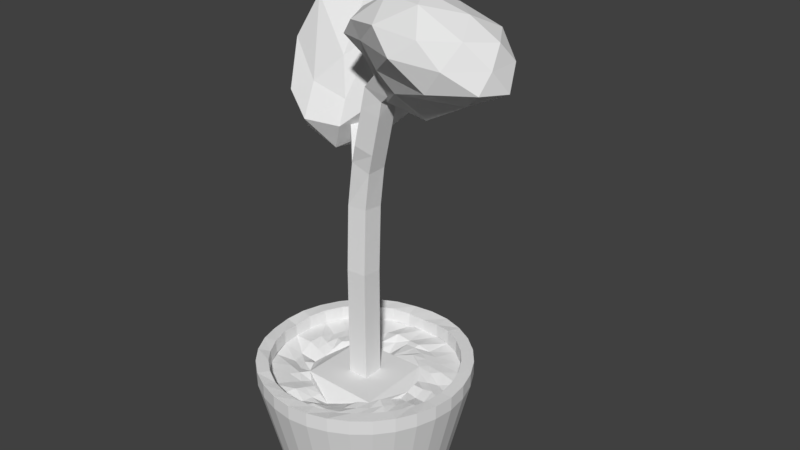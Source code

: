 # Source: kektree.blend  (saved by Blender 2.79.0; exported with 4.5.12 LTS)
import bpy
from mathutils import Matrix  # noqa: F401  (used for matrix-valued properties, if any)

bpy.ops.wm.read_factory_settings(use_empty=True)
scene = bpy.context.scene
scene.name = 'Scene'

# ---- collections
col_collection_1 = bpy.data.collections.new('Collection 1'); scene.collection.children.link(col_collection_1)

# ---- world
world_world = bpy.data.worlds.new('World'); scene.world = world_world
world_world.color = (0.05088, 0.05088, 0.05088)
world_world.use_sun_shadow = False
world_world.sun_shadow_jitter_overblur = 0.0
world_world.cycles.sampling_method = 'MANUAL'

# ---- meshes
me_cylinder = bpy.data.meshes.new('Cylinder')
me_cylinder.from_pydata([(3.09e-08, 0.5572, -1.146), (5.814e-09, 0.8573, -0.9209), (0.1087, 0.5465, -1.146), (0.1673, 0.8409, -0.9209), (0.2132, 0.5148, -1.146), (0.3281, 0.7921, -0.9209), (0.3096, 0.4633, -1.146), (0.4763, 0.7128, -0.9209), (0.394, 0.394, -1.146), (0.6062, 0.6062, -0.9209), (0.4633, 0.3096, -1.146), (0.7128, 0.4763, -0.9209), (0.5148, 0.2132, -1.146), (0.7921, 0.3281, -0.9209), (0.5465, 0.1087, -1.146), (0.8409, 0.1673, -0.9209), (0.5572, 1.73e-07, -1.146), (0.8573, 1.097e-07, -0.9209), (0.5465, -0.1087, -1.146), (0.8409, -0.1673, -0.9209), (0.5148, -0.2132, -1.146), (0.7921, -0.3281, -0.9209), (0.4633, -0.3096, -1.146), (0.7128, -0.4763, -0.9209), (0.394, -0.394, -1.146), (0.6062, -0.6062, -0.9209), (0.3096, -0.4633, -1.146), (0.4763, -0.7128, -0.9209), (0.2132, -0.5148, -1.146), (0.3281, -0.7921, -0.9209), (0.1087, -0.5465, -1.146), (0.1673, -0.8409, -0.9209), (-1.507e-07, -0.5572, -1.146), (-2.735e-07, -0.8573, -0.9209), (-0.1087, -0.5465, -1.146), (-0.1673, -0.8409, -0.9209), (-0.2132, -0.5148, -1.146), (-0.3281, -0.7921, -0.9209), (-0.3096, -0.4633, -1.146), (-0.4763, -0.7128, -0.9209), (-0.394, -0.394, -1.146), (-0.6062, -0.6062, -0.9209), (-0.4633, -0.3096, -1.146), (-0.7128, -0.4763, -0.9209), (-0.5148, -0.2132, -1.146), (-0.7921, -0.3281, -0.9209), (-0.5465, -0.1087, -1.146), (-0.8409, -0.1673, -0.9209), (-0.5572, 6.69e-07, -1.146), (-0.8573, 8.728e-07, -0.9209), (-0.5465, 0.1087, -1.146), (-0.8409, 0.1673, -0.9209), (-0.5148, 0.2132, -1.146), (-0.7921, 0.3281, -0.9209), (-0.4633, 0.3096, -1.146), (-0.7128, 0.4763, -0.9209), (-0.394, 0.394, -1.146), (-0.6062, 0.6062, -0.9209), (-0.3096, 0.4633, -1.146), (-0.4763, 0.7128, -0.9209), (-0.2132, 0.5148, -1.146), (-0.3281, 0.7921, -0.9209), (-0.1087, 0.5465, -1.146), (-0.1673, 0.8409, -0.9209), (0.1749, 0.8792, -0.8989), (1.257e-08, 0.8964, -0.8989), (0.3431, 0.8282, -0.8989), (0.498, 0.7454, -0.8989), (0.6339, 0.6339, -0.8989), (0.7454, 0.498, -0.8989), (0.8282, 0.3431, -0.8989), (0.8792, 0.1749, -0.8989), (0.8964, 9.613e-08, -0.8989), (0.8792, -0.1749, -0.8989), (0.8282, -0.3431, -0.8989), (0.7454, -0.498, -0.8989), (0.6339, -0.6339, -0.8989), (0.498, -0.7454, -0.8989), (0.3431, -0.8282, -0.8989), (0.1749, -0.8792, -0.8989), (-2.795e-07, -0.8964, -0.8989), (-0.1749, -0.8792, -0.8989), (-0.3431, -0.8282, -0.8989), (-0.498, -0.7454, -0.8989), (-0.6339, -0.6339, -0.8989), (-0.7454, -0.498, -0.8989), (-0.8282, -0.3431, -0.8989), (-0.8792, -0.1749, -0.8989), (-0.8964, 8.941e-07, -0.8989), (-0.8792, 0.1749, -0.8989), (-0.8282, 0.3431, -0.8989), (-0.7454, 0.498, -0.8989), (-0.6339, 0.6339, -0.8989), (-0.498, 0.7454, -0.8989), (-0.3431, 0.8282, -0.8989), (-0.1749, 0.8792, -0.8989), (0.2149, 1.07, -0.05674), (-5.059e-08, 1.087, -0.05915), (0.4214, 1.017, -0.05662), (0.6118, 0.9157, -0.05662), (0.7787, 0.7787, -0.05662), (0.9157, 0.6118, -0.05662), (1.017, 0.4214, -0.05674), (1.08, 0.2149, -0.05944), (1.101, 5.218e-08, -0.06385), (1.08, -0.2149, -0.05862), (1.017, -0.4214, -0.05671), (0.9157, -0.6118, -0.05662), (0.7787, -0.7787, -0.05662), (0.6118, -0.9157, -0.05662), (0.4214, -1.017, -0.05668), (0.2149, -1.08, -0.06134), (-4.094e-07, -1.101, -0.06551), (-0.2149, -1.08, -0.05693), (-0.4214, -1.017, -0.05667), (-0.6118, -0.9157, -0.05662), (-0.7787, -0.7787, -0.05662), (-0.9157, -0.6118, -0.05675), (-1.017, -0.4214, -0.06351), (-1.08, -0.2149, -0.06215), (-1.101, 1.032e-06, -0.06614), (-1.08, 0.2149, -0.05668), (-1.017, 0.4214, -0.05662), (-0.9157, 0.6118, -0.05662), (-0.7787, 0.7787, -0.05662), (-0.6118, 0.9157, -0.05671), (-0.4214, 1.017, -0.06054), (-0.2148, 1.072, -0.06349), (0.2149, 1.079, 0.09535), (-5.085e-08, 1.094, 0.09457), (0.4214, 1.017, 0.09535), (0.6118, 0.9157, 0.09535), (0.7787, 0.7787, 0.09535), (0.9157, 0.6118, 0.09535), (1.017, 0.4214, 0.09535), (1.08, 0.2149, 0.09002), (1.101, 5.218e-08, 0.0825), (1.08, -0.2149, 0.08763), (1.017, -0.4214, 0.09535), (0.9157, -0.6118, 0.09535), (0.7787, -0.7787, 0.09535), (0.6118, -0.9157, 0.09535), (0.4214, -1.017, 0.09535), (0.2149, -1.08, 0.09436), (-4.097e-07, -1.101, 0.08395), (-0.2149, -1.08, 0.09055), (-0.4214, -1.017, 0.09535), (-0.6118, -0.9157, 0.09535), (-0.7787, -0.7787, 0.09535), (-0.9157, -0.6118, 0.09535), (-1.017, -0.4214, 0.09374), (-1.08, -0.2149, 0.08365), (-1.101, 1.032e-06, 0.08856), (-1.08, 0.2149, 0.09535), (-1.017, 0.4214, 0.09535), (-0.9157, 0.6118, 0.09535), (-0.7787, 0.7787, 0.09535), (-0.6118, 0.9157, 0.09535), (-0.4214, 1.017, 0.09224), (-0.2148, 1.076, 0.08677), (0.19, 0.9396, 0.07682), (-3.83e-08, 0.9417, 0.06158), (0.3727, 0.8963, 0.09531), (0.5411, 0.8098, 0.09535), (0.6887, 0.6887, 0.09535), (0.8098, 0.5411, 0.09482), (0.8998, 0.3727, 0.09288), (0.9552, 0.19, 0.08647), (0.9739, 7.846e-08, 0.08168), (0.9552, -0.19, 0.08338), (0.8998, -0.3727, 0.08149), (0.8098, -0.5411, 0.0945), (0.6887, -0.6887, 0.09535), (0.5411, -0.8098, 0.09429), (0.3727, -0.8998, 0.07666), (0.19, -0.9552, 0.08968), (-3.557e-07, -0.9739, 0.08768), (-0.19, -0.9552, 0.08366), (-0.3727, -0.8998, 0.07911), (-0.5411, -0.8098, 0.0952), (-0.6887, -0.6887, 0.09459), (-0.8098, -0.5411, 0.07624), (-0.8998, -0.3727, 0.08181), (-0.9552, -0.19, 0.08514), (-0.9739, 9.454e-07, 0.06014), (-0.9552, 0.19, 0.08585), (-0.8998, 0.3727, 0.09504), (-0.8098, 0.5411, 0.09535), (-0.6887, 0.6887, 0.09499), (-0.5411, 0.8098, 0.07622), (-0.3727, 0.8932, 0.08029), (-0.19, 0.9437, 0.06266), (0.19, 0.9413, -0.06707), (-3.854e-08, 0.9566, -0.09357), (0.3727, 0.8846, -0.05858), (0.5411, 0.8082, -0.05631), (0.6887, 0.6887, -0.05631), (0.8098, 0.5411, -0.06177), (0.8998, 0.3727, -0.07161), (0.9552, 0.19, -0.06783), (0.9739, 7.846e-08, -0.07228), (0.9552, -0.19, -0.06124), (0.8998, -0.3727, -0.07159), (0.8098, -0.5411, -0.05985), (0.6887, -0.6887, -0.05631), (0.5411, -0.8098, -0.06067), (0.3727, -0.8998, -0.08096), (0.19, -0.9552, -0.07094), (-3.559e-07, -0.9739, -0.07425), (-0.19, -0.9552, -0.05748), (-0.3727, -0.8998, -0.08192), (-0.5411, -0.8098, -0.05892), (-0.6887, -0.6887, -0.06047), (-0.8098, -0.5411, -0.07837), (-0.8998, -0.3727, -0.08156), (-0.9552, -0.19, -0.06266), (-0.9739, 9.454e-07, -0.05648), (-0.9552, 0.19, -0.07225), (-0.8998, 0.3727, -0.06122), (-0.8098, 0.5411, -0.05631), (-0.6887, 0.6887, -0.05929), (-0.5411, 0.8085, -0.05756), (-0.3727, 0.8826, -0.07324), (-0.19, 0.9307, -0.06577), (0.19, 0.954, -0.06877), (-3.854e-08, 0.941, -0.08075), (0.3727, 0.8883, -0.05925), (0.5411, 0.8066, -0.05631), (0.6887, 0.6887, -0.05631), (0.8098, 0.5411, -0.05906), (0.8998, 0.3727, -0.07183), (0.9552, 0.19, -0.08656), (0.9739, 7.846e-08, -0.09595), (0.9552, -0.19, -0.09123), (0.8998, -0.3727, -0.07021), (0.8098, -0.5411, -0.0615), (0.6887, -0.6887, -0.05631), (0.5411, -0.8098, -0.0604), (0.3727, -0.8998, -0.07247), (0.19, -0.9552, -0.07501), (-3.559e-07, -0.9739, -0.1026), (-0.19, -0.9552, -0.08108), (-0.3727, -0.8998, -0.07438), (-0.5411, -0.8098, -0.06105), (-0.6887, -0.6887, -0.0578), (-0.8098, -0.5411, -0.07197), (-0.8998, -0.3727, -0.06437), (-0.9552, -0.19, -0.06629), (-0.9739, 9.454e-07, -0.07016), (-0.9552, 0.19, -0.08202), (-0.8998, 0.3727, -0.05664), (-0.8098, 0.5411, -0.05631), (-0.6887, 0.6887, -0.05739), (-0.5411, 0.8075, -0.07252), (-0.3727, 0.8954, -0.07828), (-0.19, 0.937, -0.06444), (0.19, 0.9467, -0.0783), (-3.854e-08, 0.9647, -0.07661), (0.3727, 0.8917, -0.05686), (0.5411, 0.8083, -0.05631), (0.6887, 0.6887, -0.05631), (0.8098, 0.5411, -0.05937), (0.8998, 0.3727, -0.06677), (0.9552, 0.19, -0.09746), (0.9739, 7.846e-08, -0.07053), (0.9552, -0.19, -0.0682), (0.8998, -0.3727, -0.06748), (0.8098, -0.5411, -0.06175), (0.6887, -0.6887, -0.05631), (0.5411, -0.8098, -0.06156), (0.3727, -0.8998, -0.07724), (0.19, -0.9552, -0.05968), (-3.559e-07, -0.9739, -0.08268), (-0.19, -0.9552, -0.09738), (-0.3727, -0.8998, -0.08264), (-0.5411, -0.8098, -0.0612), (-0.6887, -0.6887, -0.06048), (-0.8098, -0.5411, -0.06463), (-0.8998, -0.3727, -0.08628), (-0.9552, -0.19, -0.07178), (-0.9739, 9.454e-07, -0.06895), (-0.9552, 0.19, -0.06721), (-0.8998, 0.3727, -0.05896), (-0.8098, 0.5411, -0.05631), (-0.6887, 0.6887, -0.0578), (-0.5411, 0.8078, -0.08009), (-0.3727, 0.883, -0.06675), (-0.19, 0.9379, -0.0919), (0.1097, 0.5121, -0.1107), (1.366e-09, 0.4312, -0.1308), (0.2152, 0.4956, -0.06111), (0.3124, 0.4596, -0.06854), (0.3976, 0.3821, -0.07029), (0.4662, 0.3122, -0.08782), (0.5166, 0.2152, -0.1075), (0.5514, 0.1097, -0.07831), (0.5541, 1.697e-07, -0.1043), (0.5492, -0.1097, -0.1261), (0.5181, -0.2152, -0.08787), (0.4664, -0.3124, -0.05666), (0.3976, -0.3976, -0.08304), (0.3124, -0.4676, -0.07313), (0.2152, -0.5195, -0.1281), (0.1097, -0.5515, -0.1438), (-1.819e-07, -0.5623, -0.1953), (-0.1097, -0.5515, -0.1246), (-0.2152, -0.5195, -0.09569), (-0.3124, -0.4676, -0.1052), (-0.3976, -0.3976, -0.06407), (-0.4676, -0.3124, -0.1423), (-0.5195, -0.2152, -0.1071), (-0.5515, -0.1097, -0.1953), (-0.5623, 6.702e-07, -0.1579), (-0.5515, 0.1097, -0.1234), (-0.5195, 0.2152, -0.06533), (-0.4676, 0.3027, -0.07831), (-0.3976, 0.3678, -0.07721), (-0.3124, 0.455, -0.0873), (-0.2152, 0.4483, -0.1618), (-0.1097, 0.4804, -0.1953), (-0.6387, 0.4268, -0.07307), (-0.5432, 0.534, -0.09045), (0.294, -0.7097, -0.06178), (0.1499, -0.7534, -0.07056), (0.1499, 0.6764, -0.05706), (0.294, 0.6758, -0.08433), (-0.4268, 0.6036, -0.1008), (-2.689e-07, -0.7681, -0.06735), (0.4268, 0.624, -0.06836), (-0.294, 0.6832, -0.09777), (-0.1499, -0.7534, -0.1197), (0.5432, 0.5404, -0.0627), (-0.1499, 0.7006, -0.05964), (-0.294, -0.7097, -0.05893), (0.6387, 0.4268, -0.05788), (-1.859e-08, 0.7084, -0.0864), (-0.4268, -0.6387, -0.08009), (0.7089, 0.294, -0.1147), (-0.5432, -0.5432, -0.08012), (0.751, 0.1499, -0.09248), (-0.6387, -0.4268, -0.08154), (0.7653, 1.241e-07, -0.128), (-0.7097, -0.294, -0.1306), (0.7529, -0.1499, -0.07663), (-0.7534, -0.1499, -0.1297), (0.7085, -0.294, -0.07904), (-0.7681, 8.078e-07, -0.06373), (0.6387, -0.4268, -0.07667), (-0.7534, 0.1499, -0.06112), (0.5432, -0.5432, -0.06521), (-0.7097, 0.294, -0.09375), (0.4268, -0.6387, -0.07321), (-0.5531, 0.3653, -0.07569), (0.2546, -0.6146, -0.09493), (0.1298, 0.638, -0.08387), (-0.4704, 0.4632, -0.08383), (0.1298, -0.6525, -0.1072), (0.2546, 0.5878, -0.07272), (-0.3696, 0.523, -0.09408), (-2.254e-07, -0.6652, -0.1313), (0.3696, 0.5315, -0.06845), (-0.2546, 0.5415, -0.1298), (-0.1298, -0.6525, -0.1222), (0.4704, 0.4515, -0.0665), (-0.1298, 0.6364, -0.1275), (-0.2546, -0.6146, -0.07731), (0.553, 0.3652, -0.07667), (-8.61e-09, 0.6621, -0.1086), (-0.3696, -0.5531, -0.09264), (0.6118, 0.2546, -0.1077), (-0.4704, -0.4704, -0.0721), (0.6481, 0.1298, -0.09993), (-0.5531, -0.3696, -0.1119), (0.6599, 1.469e-07, -0.1275), (-0.6146, -0.2546, -0.1189), (0.6502, -0.1298, -0.1018), (-0.6525, -0.1298, -0.1625), (0.6134, -0.2546, -0.09562), (-0.6652, 7.39e-07, -0.1108), (0.5526, -0.3696, -0.06368), (-0.6525, 0.1298, -0.09228), (0.4704, -0.4704, -0.07412), (-0.6146, 0.2546, -0.07954), (0.3696, -0.5531, -0.07317), (0.1067, -0.1079, -0.3346), (-0.1118, -0.1079, -0.3346), (-0.1118, 0.1106, -0.3346), (0.1067, 0.1106, -0.3346), (0.1065, -0.1076, 1.098), (-0.1118, -0.1078, 1.09), (-0.1116, 0.1102, 1.077), (0.1068, 0.1105, 1.084), (0.2537, 0.2185, 2.902), (0.2419, 0.002528, 2.87), (0.051, -0.002361, 2.977), (0.06283, 0.2136, 3.008), (1.034, -0.09992, 3.626), (1.002, -0.3084, 3.569), (0.8499, -0.3275, 3.724), (0.8818, -0.1189, 3.781), (-0.988, 0.8878, 2.987), (-0.8326, 1.041, 2.987), (-0.7247, 0.9322, 3.142), (-0.8801, 0.7787, 3.142), (0.1067, -0.1079, -0.1315), (-0.1118, -0.1079, -0.1315), (-0.1118, 0.1106, -0.1315), (0.1067, 0.1106, -0.1315), (0.1067, -0.1079, 0.07161), (-0.1118, -0.1079, 0.07161), (-0.1118, 0.1106, 0.07161), (0.1067, 0.1106, 0.07161), (0.1067, -0.1079, 0.2747), (-0.1118, -0.1079, 0.2747), (-0.1118, 0.1106, 0.2747), (0.1067, 0.1106, 0.2747), (0.1067, -0.1079, 0.4778), (-0.1118, -0.1079, 0.4778), (-0.1118, 0.1106, 0.4778), (0.1067, 0.1106, 0.4778), (0.1067, -0.1079, 0.6809), (-0.1118, -0.1079, 0.6809), (-0.1118, 0.1106, 0.6809), (0.1067, 0.1106, 0.6809), (0.1067, -0.1079, 0.884), (-0.1118, -0.1079, 0.884), (-0.1118, 0.1106, 0.884), (0.1067, 0.1106, 0.884), (0.09068, -0.07995, 1.324), (-0.1273, -0.08089, 1.309), (-0.1263, 0.136, 1.282), (0.09162, 0.1369, 1.297), (0.07538, -0.05327, 1.54), (-0.1426, -0.05421, 1.525), (-0.1416, 0.1626, 1.498), (0.07632, 0.1636, 1.514), (0.06008, -0.02659, 1.756), (-0.1579, -0.02753, 1.741), (-0.1569, 0.1893, 1.714), (0.06102, 0.1903, 1.73), (0.08621, 0.2173, 2.126), (0.08621, -0.001197, 2.126), (-0.1569, 0.03786, 2.17), (-0.07919, 0.2239, 2.17), (0.1294, 0.2173, 2.323), (0.1294, -0.001197, 2.323), (-0.08401, -0.001197, 2.37), (-0.08401, 0.2173, 2.37), (0.1726, 0.2173, 2.521), (0.1726, -0.001197, 2.521), (-0.0408, -0.001197, 2.567), (-0.0408, 0.2173, 2.567), (0.2158, 0.2173, 2.718), (0.2158, -0.001197, 2.718), (0.002414, -0.001197, 2.765), (0.002414, 0.2173, 2.765), (0.3762, 0.1682, 3.013), (0.3443, -0.04033, 2.956), (0.1918, -0.05935, 3.111), (0.2237, 0.1492, 3.168), (0.5078, 0.1146, 3.135), (0.4759, -0.09395, 3.078), (0.3234, -0.113, 3.234), (0.3553, 0.09555, 3.291), (0.6394, 0.06095, 3.258), (0.6075, -0.1476, 3.201), (0.455, -0.1666, 3.356), (0.4869, 0.04193, 3.413), (0.7711, 0.007326, 3.381), (0.7392, -0.2012, 3.324), (0.5867, -0.2202, 3.479), (0.6186, -0.0117, 3.536), (0.9027, -0.0463, 3.503), (0.8708, -0.2548, 3.446), (0.7183, -0.2738, 3.602), (0.7502, -0.06532, 3.659), (-0.2944, 0.1861, 2.013), (-0.139, 0.3397, 2.013), (-0.3935, 0.2863, 2.152), (-0.2381, 0.4399, 2.152), (-0.1302, 0.3307, 2.308), (-0.2856, 0.1772, 2.308), (-0.4926, 0.3866, 2.291), (-0.3372, 0.5402, 2.291), (-0.2293, 0.431, 2.447), (-0.3847, 0.2774, 2.447), (-0.5917, 0.4868, 2.43), (-0.4363, 0.6404, 2.43), (-0.3284, 0.5312, 2.586), (-0.4838, 0.3777, 2.586), (-0.6907, 0.5871, 2.569), (-0.5353, 0.7407, 2.569), (-0.4275, 0.6315, 2.725), (-0.5829, 0.4779, 2.725), (-0.7898, 0.6873, 2.709), (-0.6344, 0.8409, 2.709), (-0.5265, 0.7317, 2.864), (-0.6819, 0.5782, 2.864), (-0.8889, 0.7876, 2.848), (-0.7335, 0.9412, 2.848), (-0.6256, 0.832, 3.003), (-0.781, 0.6784, 3.003), (0.08066, 0.9185, 3.226), (-0.7659, 1.618, 3.887), (-0.5835, 0.4179, 3.028), (-0.4303, 0.1698, 2.417), (-0.2838, 1.1, 2.357), (-0.4789, 1.893, 3.193), (-1.297, 0.993, 3.481), (-1.066, 0.1729, 2.644), (-0.7984, 0.6135, 2.067), (-0.8285, 1.679, 2.547), (-1.114, 1.896, 3.42), (-1.403, 1.082, 2.71), (-0.3685, 0.6079, 3.223), (-0.4379, 1.436, 3.654), (-0.7127, 1.012, 3.706), (-0.6044, 1.95, 3.697), (-0.2828, 1.496, 3.194), (0.05929, 0.441, 2.851), (-0.4509, 0.283, 2.654), (0.1454, 0.9879, 2.816), (-0.2841, 0.5652, 2.294), (-0.3127, 1.578, 2.75), (-0.9578, 1.787, 3.713), (-0.8008, 2.046, 3.374), (-1.097, 0.6484, 3.489), (-1.04, 1.226, 3.745), (-0.7436, 0.02008, 2.462), (-0.8324, 0.256, 2.759), (-0.5005, 0.826, 2.088), (-0.5866, 0.2791, 2.123), (-0.6329, 1.918, 2.861), (-0.5182, 1.452, 2.37), (-1.26, 1.501, 3.543), (-1.256, 0.4791, 3.064), (-0.96, 0.2809, 2.257), (-0.8207, 1.166, 2.2), (-1.006, 1.92, 2.995), (-1.456, 1.025, 3.049), (-1.29, 1.583, 3.099), (-1.362, 0.64, 2.643), (-1.105, 0.829, 2.304), (-1.122, 1.455, 2.586), (0.7328, 0.02135, 2.818), (1.483, -0.2595, 3.294), (0.4022, -0.2457, 3.271), (-0.01079, 0.02135, 3.294), (0.503, 0.4761, 3.294), (1.334, 0.3024, 3.294), (0.9819, -0.4318, 3.697), (0.1312, -0.2597, 3.67), (0.1312, 0.3024, 3.67), (0.9626, 0.4761, 3.67), (1.476, 0.02135, 3.67), (0.7202, -0.003659, 3.965), (0.5801, -0.2182, 3.095), (1.255, -0.1262, 3.112), (1.045, -0.3993, 3.247), (1.588, 0.02135, 3.261), (1.086, 0.1865, 3.125), (0.2957, 0.02135, 2.881), (0.1565, -0.06524, 3.261), (0.5977, 0.2886, 2.881), (0.1607, 0.2886, 3.261), (0.9513, 0.4538, 3.261), (1.523, -0.1438, 3.482), (1.523, 0.1865, 3.482), (0.7677, -0.529, 3.528), (1.212, -0.4142, 3.479), (-0.05788, -0.1438, 3.482), (0.2118, -0.2292, 3.491), (0.2441, 0.4538, 3.482), (-0.05788, 0.1865, 3.482), (1.221, 0.4538, 3.482), (0.7328, 0.5559, 3.482), (1.305, -0.2459, 3.703), (0.5015, -0.4087, 3.724), (0.0256, 0.02135, 3.703), (0.5143, 0.4538, 3.703), (1.305, 0.2886, 3.703), (0.8318, -0.2246, 3.914), (1.17, 0.02135, 3.84), (0.4279, -0.1402, 3.914), (0.3792, 0.1865, 3.84), (0.8679, 0.2886, 3.84)], [], [(0, 1, 3, 2), (2, 3, 5, 4), (4, 5, 7, 6), (6, 7, 9, 8), (8, 9, 11, 10), (10, 11, 13, 12), (12, 13, 15, 14), (14, 15, 17, 16), (16, 17, 19, 18), (18, 19, 21, 20), (20, 21, 23, 22), (22, 23, 25, 24), (24, 25, 27, 26), (26, 27, 29, 28), (28, 29, 31, 30), (30, 31, 33, 32), (32, 33, 35, 34), (34, 35, 37, 36), (36, 37, 39, 38), (38, 39, 41, 40), (40, 41, 43, 42), (42, 43, 45, 44), (44, 45, 47, 46), (46, 47, 49, 48), (48, 49, 51, 50), (50, 51, 53, 52), (52, 53, 55, 54), (54, 55, 57, 56), (56, 57, 59, 58), (58, 59, 61, 60), (21, 19, 73, 74), (60, 61, 63, 62), (62, 63, 1, 0), (0, 2, 4, 6, 8, 10, 12, 14, 16, 18, 20, 22, 24, 26, 28, 30, 32, 34, 36, 38, 40, 42, 44, 46, 48, 50, 52, 54, 56, 58, 60, 62), (78, 77, 109, 110), (39, 37, 82, 83), (57, 55, 91, 92), (13, 11, 69, 70), (31, 29, 78, 79), (49, 47, 87, 88), (5, 3, 64, 66), (23, 21, 74, 75), (41, 39, 83, 84), (59, 57, 92, 93), (15, 13, 70, 71), (33, 31, 79, 80), (51, 49, 88, 89), (7, 5, 66, 67), (25, 23, 75, 76), (43, 41, 84, 85), (61, 59, 93, 94), (17, 15, 71, 72), (35, 33, 80, 81), (53, 51, 89, 90), (9, 7, 67, 68), (27, 25, 76, 77), (45, 43, 85, 86), (63, 61, 94, 95), (19, 17, 72, 73), (37, 35, 81, 82), (55, 53, 90, 91), (11, 9, 68, 69), (29, 27, 77, 78), (47, 45, 86, 87), (3, 1, 65, 64), (1, 63, 95, 65), (113, 112, 144, 145), (64, 65, 97, 96), (92, 91, 123, 124), (79, 78, 110, 111), (66, 64, 96, 98), (93, 92, 124, 125), (80, 79, 111, 112), (67, 66, 98, 99), (94, 93, 125, 126), (81, 80, 112, 113), (68, 67, 99, 100), (95, 94, 126, 127), (82, 81, 113, 114), (69, 68, 100, 101), (65, 95, 127, 97), (83, 82, 114, 115), (70, 69, 101, 102), (84, 83, 115, 116), (71, 70, 102, 103), (85, 84, 116, 117), (72, 71, 103, 104), (86, 85, 117, 118), (73, 72, 104, 105), (87, 86, 118, 119), (74, 73, 105, 106), (88, 87, 119, 120), (75, 74, 106, 107), (89, 88, 120, 121), (76, 75, 107, 108), (90, 89, 121, 122), (77, 76, 108, 109), (91, 90, 122, 123), (148, 147, 179, 180), (100, 99, 131, 132), (127, 126, 158, 159), (114, 113, 145, 146), (101, 100, 132, 133), (97, 127, 159, 129), (115, 114, 146, 147), (102, 101, 133, 134), (116, 115, 147, 148), (103, 102, 134, 135), (117, 116, 148, 149), (104, 103, 135, 136), (118, 117, 149, 150), (105, 104, 136, 137), (119, 118, 150, 151), (106, 105, 137, 138), (120, 119, 151, 152), (107, 106, 138, 139), (121, 120, 152, 153), (108, 107, 139, 140), (122, 121, 153, 154), (109, 108, 140, 141), (123, 122, 154, 155), (110, 109, 141, 142), (96, 97, 129, 128), (124, 123, 155, 156), (111, 110, 142, 143), (98, 96, 128, 130), (125, 124, 156, 157), (112, 111, 143, 144), (99, 98, 130, 131), (126, 125, 157, 158), (183, 182, 214, 215), (135, 134, 166, 167), (149, 148, 180, 181), (136, 135, 167, 168), (150, 149, 181, 182), (137, 136, 168, 169), (151, 150, 182, 183), (138, 137, 169, 170), (152, 151, 183, 184), (139, 138, 170, 171), (153, 152, 184, 185), (140, 139, 171, 172), (154, 153, 185, 186), (141, 140, 172, 173), (155, 154, 186, 187), (142, 141, 173, 174), (128, 129, 161, 160), (156, 155, 187, 188), (143, 142, 174, 175), (130, 128, 160, 162), (157, 156, 188, 189), (144, 143, 175, 176), (131, 130, 162, 163), (158, 157, 189, 190), (145, 144, 176, 177), (132, 131, 163, 164), (159, 158, 190, 191), (146, 145, 177, 178), (133, 132, 164, 165), (129, 159, 191, 161), (147, 146, 178, 179), (134, 133, 165, 166), (216, 215, 247, 248), (170, 169, 201, 202), (184, 183, 215, 216), (171, 170, 202, 203), (185, 184, 216, 217), (172, 171, 203, 204), (186, 185, 217, 218), (173, 172, 204, 205), (187, 186, 218, 219), (174, 173, 205, 206), (160, 161, 193, 192), (188, 187, 219, 220), (175, 174, 206, 207), (162, 160, 192, 194), (189, 188, 220, 221), (176, 175, 207, 208), (163, 162, 194, 195), (190, 189, 221, 222), (177, 176, 208, 209), (164, 163, 195, 196), (191, 190, 222, 223), (178, 177, 209, 210), (165, 164, 196, 197), (161, 191, 223, 193), (179, 178, 210, 211), (166, 165, 197, 198), (180, 179, 211, 212), (167, 166, 198, 199), (181, 180, 212, 213), (168, 167, 199, 200), (182, 181, 213, 214), (169, 168, 200, 201), (249, 248, 280, 281), (203, 202, 234, 235), (217, 216, 248, 249), (204, 203, 235, 236), (218, 217, 249, 250), (205, 204, 236, 237), (219, 218, 250, 251), (206, 205, 237, 238), (192, 193, 225, 224), (220, 219, 251, 252), (207, 206, 238, 239), (194, 192, 224, 226), (221, 220, 252, 253), (208, 207, 239, 240), (195, 194, 226, 227), (222, 221, 253, 254), (209, 208, 240, 241), (196, 195, 227, 228), (223, 222, 254, 255), (210, 209, 241, 242), (197, 196, 228, 229), (193, 223, 255, 225), (211, 210, 242, 243), (198, 197, 229, 230), (212, 211, 243, 244), (199, 198, 230, 231), (213, 212, 244, 245), (200, 199, 231, 232), (214, 213, 245, 246), (201, 200, 232, 233), (215, 214, 246, 247), (202, 201, 233, 234), (355, 352, 315, 316), (236, 235, 267, 268), (250, 249, 281, 282), (237, 236, 268, 269), (251, 250, 282, 283), (238, 237, 269, 270), (224, 225, 257, 256), (252, 251, 283, 284), (239, 238, 270, 271), (226, 224, 256, 258), (253, 252, 284, 285), (240, 239, 271, 272), (227, 226, 258, 259), (254, 253, 285, 286), (241, 240, 272, 273), (228, 227, 259, 260), (255, 254, 286, 287), (242, 241, 273, 274), (229, 228, 260, 261), (225, 255, 287, 257), (243, 242, 274, 275), (230, 229, 261, 262), (244, 243, 275, 276), (231, 230, 262, 263), (245, 244, 276, 277), (232, 231, 263, 264), (246, 245, 277, 278), (233, 232, 264, 265), (247, 246, 278, 279), (234, 233, 265, 266), (248, 247, 279, 280), (235, 234, 266, 267), (288, 289, 319, 318, 317, 316, 315, 314, 313, 312, 311, 310, 309, 308, 307, 306, 305, 304, 303, 302, 301, 300, 299, 298, 297, 296, 295, 294, 293, 292, 291, 290), (356, 353, 302, 303), (357, 354, 288, 290), (358, 355, 316, 317), (359, 356, 303, 304), (360, 357, 290, 291), (361, 358, 317, 318), (362, 359, 304, 305), (363, 360, 291, 292), (364, 361, 318, 319), (365, 362, 305, 306), (366, 363, 292, 293), (367, 364, 319, 289), (368, 365, 306, 307), (369, 366, 293, 294), (370, 368, 307, 308), (371, 369, 294, 295), (372, 370, 308, 309), (373, 371, 295, 296), (374, 372, 309, 310), (375, 373, 296, 297), (376, 374, 310, 311), (377, 375, 297, 298), (378, 376, 311, 312), (379, 377, 298, 299), (380, 378, 312, 313), (381, 379, 299, 300), (382, 380, 313, 314), (383, 381, 300, 301), (352, 382, 314, 315), (353, 383, 301, 302), (354, 367, 289, 288), (256, 257, 335, 324), (270, 269, 351, 322), (283, 282, 350, 320), (269, 268, 349, 351), (282, 281, 348, 350), (268, 267, 347, 349), (281, 280, 346, 348), (267, 266, 345, 347), (280, 279, 344, 346), (266, 265, 343, 345), (279, 278, 342, 344), (265, 264, 341, 343), (278, 277, 340, 342), (264, 263, 339, 341), (277, 276, 338, 340), (263, 262, 337, 339), (276, 275, 336, 338), (262, 261, 334, 337), (275, 274, 333, 336), (257, 287, 332, 335), (261, 260, 331, 334), (274, 273, 330, 333), (287, 286, 329, 332), (260, 259, 328, 331), (273, 272, 327, 330), (286, 285, 326, 329), (259, 258, 325, 328), (272, 271, 323, 327), (285, 284, 321, 326), (258, 256, 324, 325), (271, 270, 322, 323), (284, 283, 320, 321), (324, 335, 367, 354), (322, 351, 383, 353), (320, 350, 382, 352), (351, 349, 381, 383), (350, 348, 380, 382), (349, 347, 379, 381), (348, 346, 378, 380), (347, 345, 377, 379), (346, 344, 376, 378), (345, 343, 375, 377), (344, 342, 374, 376), (343, 341, 373, 375), (342, 340, 372, 374), (341, 339, 371, 373), (340, 338, 370, 372), (339, 337, 369, 371), (338, 336, 368, 370), (337, 334, 366, 369), (336, 333, 365, 368), (335, 332, 364, 367), (334, 331, 363, 366), (333, 330, 362, 365), (332, 329, 361, 364), (331, 328, 360, 363), (330, 327, 359, 362), (329, 326, 358, 361), (328, 325, 357, 360), (327, 323, 356, 359), (326, 321, 355, 358), (325, 324, 354, 357), (323, 322, 353, 356), (321, 320, 352, 355), (438, 477, 439), (438, 476, 477), (408, 409, 405, 404), (407, 404, 384, 387), (404, 405, 385, 384), (406, 407, 387, 386), (403, 402, 401, 400), (399, 398, 397, 396), (439, 477, 440), (477, 443, 440), (405, 406, 386, 385), (476, 438, 437, 442), (442, 437, 441), (437, 436, 441), (384, 385, 386, 387), (436, 439, 440, 441), (409, 410, 406, 405), (410, 411, 407, 406), (411, 408, 404, 407), (412, 413, 409, 408), (413, 414, 410, 409), (414, 415, 411, 410), (415, 412, 408, 411), (416, 417, 413, 412), (417, 418, 414, 413), (418, 419, 415, 414), (419, 416, 412, 415), (420, 421, 417, 416), (421, 422, 418, 417), (422, 423, 419, 418), (423, 420, 416, 419), (424, 425, 421, 420), (425, 426, 422, 421), (426, 427, 423, 422), (427, 424, 420, 423), (388, 389, 425, 424), (389, 390, 426, 425), (390, 391, 427, 426), (391, 388, 424, 427), (428, 429, 389, 388), (429, 430, 390, 389), (430, 431, 391, 390), (431, 428, 388, 391), (432, 433, 429, 428), (433, 434, 430, 429), (434, 435, 431, 430), (435, 432, 428, 431), (436, 437, 433, 432), (437, 438, 434, 433), (438, 439, 435, 434), (439, 436, 432, 435), (444, 445, 441, 440), (445, 446, 442, 441), (446, 447, 443, 442), (447, 444, 440, 443), (448, 449, 445, 444), (449, 450, 446, 445), (450, 451, 447, 446), (451, 448, 444, 447), (452, 453, 449, 448), (453, 454, 450, 449), (454, 455, 451, 450), (455, 452, 448, 451), (392, 393, 453, 452), (393, 394, 454, 453), (394, 395, 455, 454), (395, 392, 452, 455), (456, 457, 393, 392), (457, 458, 394, 393), (458, 459, 395, 394), (459, 456, 392, 395), (460, 461, 457, 456), (461, 462, 458, 457), (462, 463, 459, 458), (463, 460, 456, 459), (464, 465, 461, 460), (465, 466, 462, 461), (466, 467, 463, 462), (467, 464, 460, 463), (468, 469, 465, 464), (469, 470, 466, 465), (470, 471, 467, 466), (471, 468, 464, 467), (472, 473, 469, 468), (473, 474, 470, 469), (474, 475, 471, 470), (475, 472, 468, 471), (396, 397, 473, 472), (397, 398, 474, 473), (398, 399, 475, 474), (399, 396, 472, 475), (478, 479, 477, 476), (479, 480, 443, 477), (480, 481, 442, 443), (481, 478, 476, 442), (482, 483, 479, 478), (483, 484, 480, 479), (484, 485, 481, 480), (485, 482, 478, 481), (486, 487, 483, 482), (487, 488, 484, 483), (488, 489, 485, 484), (489, 486, 482, 485), (490, 491, 487, 486), (491, 492, 488, 487), (492, 493, 489, 488), (493, 490, 486, 489), (494, 495, 491, 490), (495, 496, 492, 491), (496, 497, 493, 492), (497, 494, 490, 493), (498, 499, 495, 494), (499, 500, 496, 495), (500, 501, 497, 496), (501, 498, 494, 497), (400, 401, 499, 498), (401, 402, 500, 499), (402, 403, 501, 500), (403, 400, 498, 501), (502, 515, 514), (503, 515, 517), (502, 514, 519), (502, 519, 521), (502, 521, 518), (503, 517, 524), (504, 516, 526), (505, 520, 528), (506, 522, 530), (507, 523, 532), (503, 524, 527), (504, 526, 529), (505, 528, 531), (506, 530, 533), (507, 532, 525), (508, 534, 539), (509, 535, 541), (510, 536, 542), (511, 537, 543), (512, 538, 540), (540, 543, 513), (540, 538, 543), (538, 511, 543), (543, 542, 513), (543, 537, 542), (537, 510, 542), (542, 541, 513), (542, 536, 541), (536, 509, 541), (541, 539, 513), (541, 535, 539), (535, 508, 539), (539, 540, 513), (539, 534, 540), (534, 512, 540), (525, 538, 512), (525, 532, 538), (532, 511, 538), (533, 537, 511), (533, 530, 537), (530, 510, 537), (531, 536, 510), (531, 528, 536), (528, 509, 536), (529, 535, 509), (529, 526, 535), (526, 508, 535), (527, 534, 508), (527, 524, 534), (524, 512, 534), (532, 533, 511), (532, 523, 533), (523, 506, 533), (530, 531, 510), (530, 522, 531), (522, 505, 531), (528, 529, 509), (528, 520, 529), (520, 504, 529), (526, 527, 508), (526, 516, 527), (516, 503, 527), (524, 525, 512), (524, 517, 525), (517, 507, 525), (518, 523, 507), (518, 521, 523), (521, 506, 523), (521, 522, 506), (521, 519, 522), (519, 505, 522), (519, 520, 505), (519, 514, 520), (514, 504, 520), (517, 518, 507), (517, 515, 518), (515, 502, 518), (514, 516, 504), (514, 515, 516), (515, 503, 516), (544, 557, 556), (545, 557, 559), (544, 556, 561), (544, 561, 563), (544, 563, 560), (545, 559, 566), (546, 558, 568), (547, 562, 570), (548, 564, 572), (549, 565, 574), (545, 566, 569), (546, 568, 571), (547, 570, 573), (548, 572, 575), (549, 574, 567), (550, 576, 581), (551, 577, 583), (552, 578, 584), (553, 579, 585), (554, 580, 582), (582, 585, 555), (582, 580, 585), (580, 553, 585), (585, 584, 555), (585, 579, 584), (579, 552, 584), (584, 583, 555), (584, 578, 583), (578, 551, 583), (583, 581, 555), (583, 577, 581), (577, 550, 581), (581, 582, 555), (581, 576, 582), (576, 554, 582), (567, 580, 554), (567, 574, 580), (574, 553, 580), (575, 579, 553), (575, 572, 579), (572, 552, 579), (573, 578, 552), (573, 570, 578), (570, 551, 578), (571, 577, 551), (571, 568, 577), (568, 550, 577), (569, 576, 550), (569, 566, 576), (566, 554, 576), (574, 575, 553), (574, 565, 575), (565, 548, 575), (572, 573, 552), (572, 564, 573), (564, 547, 573), (570, 571, 551), (570, 562, 571), (562, 546, 571), (568, 569, 550), (568, 558, 569), (558, 545, 569), (566, 567, 554), (566, 559, 567), (559, 549, 567), (560, 565, 549), (560, 563, 565), (563, 548, 565), (563, 564, 548), (563, 561, 564), (561, 547, 564), (561, 562, 547), (561, 556, 562), (556, 546, 562), (559, 560, 549), (559, 557, 560), (557, 544, 560), (556, 558, 546), (556, 557, 558), (557, 545, 558)])
_uv = me_cylinder.uv_layers.new(name='UVMap')
_uv.uv.foreach_set('vector', [0.06254, 0.5875, 0.03128, 0.5614, 0.0475, 0.5451, 0.07309, 0.5769, 0.07309, 0.5769, 0.0475, 0.5451, 0.06658, 0.5323, 0.08549, 0.5686, 0.08549, 0.5686, 0.06658, 0.5323, 0.08778, 0.5234, 0.09927, 0.5628, 0.09927, 0.5628, 0.08778, 0.5234, 0.1103, 0.5189, 0.1139, 0.5599, 0.1139, 0.5599, 0.1103, 0.5189, 0.1332, 0.5189, 0.1288, 0.5599, 0.1288, 0.5599, 0.1332, 0.5189, 0.1557, 0.5234, 0.1434, 0.5628, 0.1434, 0.5628, 0.1557, 0.5234, 0.1769, 0.5323, 0.1572, 0.5686, 0.1572, 0.5686, 0.1769, 0.5323, 0.196, 0.5451, 0.1696, 0.5769, 0.1696, 0.5769, 0.196, 0.5451, 0.2122, 0.5614, 0.1802, 0.5875, 0.1802, 0.5875, 0.2122, 0.5614, 0.225, 0.5806, 0.1884, 0.6, 0.1884, 0.6, 0.225, 0.5806, 0.2338, 0.6019, 0.1941, 0.6138, 0.1941, 0.6138, 0.2338, 0.6019, 0.2382, 0.6246, 0.1971, 0.6286, 0.1971, 0.6286, 0.2382, 0.6246, 0.2382, 0.6476, 0.1971, 0.6436, 0.1971, 0.6436, 0.2382, 0.6476, 0.2338, 0.6703, 0.1941, 0.6583, 0.1941, 0.6583, 0.2338, 0.6703, 0.225, 0.6916, 0.1884, 0.6721, 0.1884, 0.6721, 0.225, 0.6916, 0.2122, 0.7108, 0.1802, 0.6846, 0.1802, 0.6846, 0.2122, 0.7108, 0.196, 0.7271, 0.1696, 0.6952, 0.1696, 0.6952, 0.196, 0.7271, 0.1769, 0.7399, 0.1572, 0.7035, 0.1572, 0.7035, 0.1769, 0.7399, 0.1557, 0.7487, 0.1434, 0.7093, 0.1434, 0.7093, 0.1557, 0.7487, 0.1332, 0.7533, 0.1288, 0.7122, 0.1288, 0.7122, 0.1332, 0.7533, 0.1103, 0.7533, 0.1139, 0.7122, 0.1139, 0.7122, 0.1103, 0.7533, 0.08778, 0.7487, 0.09927, 0.7093, 0.09927, 0.7093, 0.08778, 0.7487, 0.06658, 0.7399, 0.08549, 0.7035, 0.08549, 0.7035, 0.06658, 0.7399, 0.0475, 0.7271, 0.07309, 0.6952, 0.07309, 0.6952, 0.0475, 0.7271, 0.03128, 0.7108, 0.06254, 0.6846, 0.06254, 0.6846, 0.03128, 0.7108, 0.01853, 0.6916, 0.05426, 0.6721, 0.05426, 0.6721, 0.01853, 0.6916, 0.00975, 0.6703, 0.04855, 0.6583, 0.04855, 0.6583, 0.00975, 0.6703, 0.005274, 0.6476, 0.04564, 0.6436, 0.04564, 0.6436, 0.005274, 0.6476, 0.005275, 0.6246, 0.04564, 0.6286, 0.04564, 0.6286, 0.005275, 0.6246, 0.009751, 0.6019, 0.04855, 0.6138, 0.225, 0.5806, 0.2122, 0.5614, 0.2164, 0.558, 0.2297, 0.5781, 0.04855, 0.6138, 0.009751, 0.6019, 0.01853, 0.5806, 0.05426, 0.6, 0.05426, 0.6, 0.01853, 0.5806, 0.03128, 0.5614, 0.06254, 0.5875, 0.06254, 0.5875, 0.07309, 0.5769, 0.08549, 0.5686, 0.09927, 0.5628, 0.1139, 0.5599, 0.1288, 0.5599, 0.1434, 0.5628, 0.1572, 0.5686, 0.1696, 0.5769, 0.1802, 0.5875, 0.1884, 0.6, 0.1941, 0.6138, 0.1971, 0.6286, 0.1971, 0.6436, 0.1941, 0.6583, 0.1884, 0.6721, 0.1802, 0.6846, 0.1696, 0.6952, 0.1572, 0.7035, 0.1434, 0.7093, 0.1288, 0.7122, 0.1139, 0.7122, 0.09927, 0.7093, 0.08549, 0.7035, 0.07309, 0.6952, 0.06254, 0.6846, 0.05426, 0.6721, 0.04855, 0.6583, 0.04564, 0.6436, 0.04564, 0.6286, 0.04855, 0.6138, 0.05426, 0.6, 0.8984, 0.7463, 0.8984, 0.7675, 0.7832, 0.7832, 0.7831, 0.7571, 0.1557, 0.7487, 0.1769, 0.7399, 0.1795, 0.7447, 0.1573, 0.7539, 0.005274, 0.6476, 0.00975, 0.6703, 0.00468, 0.6718, 0.0, 0.6482, 0.1557, 0.5234, 0.1332, 0.5189, 0.1338, 0.5136, 0.1573, 0.5183, 0.225, 0.6916, 0.2338, 0.6703, 0.2389, 0.6718, 0.2297, 0.6941, 0.0475, 0.7271, 0.06658, 0.7399, 0.0641, 0.7447, 0.04415, 0.7313, 0.06658, 0.5323, 0.0475, 0.5451, 0.04416, 0.5409, 0.06411, 0.5275, 0.2338, 0.6019, 0.225, 0.5806, 0.2297, 0.5781, 0.2389, 0.6004, 0.1332, 0.7533, 0.1557, 0.7487, 0.1573, 0.7539, 0.1338, 0.7586, 0.005275, 0.6246, 0.005274, 0.6476, 0.0, 0.6482, 3.499e-07, 0.624, 0.1769, 0.5323, 0.1557, 0.5234, 0.1573, 0.5183, 0.1795, 0.5275, 0.2122, 0.7108, 0.225, 0.6916, 0.2297, 0.6941, 0.2164, 0.7142, 0.03128, 0.7108, 0.0475, 0.7271, 0.04415, 0.7313, 0.02719, 0.7142, 0.08778, 0.5234, 0.06658, 0.5323, 0.06411, 0.5275, 0.08627, 0.5183, 0.2382, 0.6246, 0.2338, 0.6019, 0.2389, 0.6004, 0.2436, 0.624, 0.1103, 0.7533, 0.1332, 0.7533, 0.1338, 0.7586, 0.1098, 0.7586, 0.009751, 0.6019, 0.005275, 0.6246, 3.499e-07, 0.624, 0.004681, 0.6004, 0.196, 0.5451, 0.1769, 0.5323, 0.1795, 0.5275, 0.1994, 0.5409, 0.196, 0.7271, 0.2122, 0.7108, 0.2164, 0.7142, 0.1994, 0.7313, 0.01853, 0.6916, 0.03128, 0.7108, 0.02719, 0.7142, 0.01386, 0.6941, 0.1103, 0.5189, 0.08778, 0.5234, 0.08627, 0.5183, 0.1098, 0.5136, 0.2382, 0.6476, 0.2382, 0.6246, 0.2436, 0.624, 0.2436, 0.6482, 0.08778, 0.7487, 0.1103, 0.7533, 0.1098, 0.7586, 0.08627, 0.7539, 0.01853, 0.5806, 0.009751, 0.6019, 0.004681, 0.6004, 0.01386, 0.5781, 0.2122, 0.5614, 0.196, 0.5451, 0.1994, 0.5409, 0.2164, 0.558, 0.1769, 0.7399, 0.196, 0.7271, 0.1994, 0.7313, 0.1795, 0.7447, 0.00975, 0.6703, 0.01853, 0.6916, 0.01386, 0.6941, 0.00468, 0.6718, 0.1332, 0.5189, 0.1103, 0.5189, 0.1098, 0.5136, 0.1338, 0.5136, 0.2338, 0.6703, 0.2382, 0.6476, 0.2436, 0.6482, 0.2389, 0.6718, 0.06658, 0.7399, 0.08778, 0.7487, 0.08627, 0.7539, 0.0641, 0.7447, 0.0475, 0.5451, 0.03128, 0.5614, 0.02719, 0.558, 0.04416, 0.5409, 0.03128, 0.5614, 0.01853, 0.5806, 0.01386, 0.5781, 0.02719, 0.558, 0.7831, 0.6698, 0.7843, 0.6993, 0.7639, 0.6993, 0.763, 0.6698, 0.7038, 0.3068, 0.7032, 0.2905, 0.8184, 0.2698, 0.8195, 0.2892, 0.9791, 0.3301, 0.9787, 0.353, 0.8624, 0.3467, 0.8629, 0.3187, 0.8983, 0.7232, 0.8984, 0.7463, 0.7831, 0.7571, 0.7837, 0.7288, 0.7043, 0.3262, 0.7038, 0.3068, 0.8195, 0.2892, 0.8202, 0.312, 0.9797, 0.3093, 0.9791, 0.3301, 0.8629, 0.3187, 0.8637, 0.293, 0.8983, 0.6993, 0.8983, 0.7232, 0.7837, 0.7288, 0.7843, 0.6993, 0.7047, 0.3481, 0.7043, 0.3262, 0.8202, 0.312, 0.8206, 0.3389, 0.9805, 0.2911, 0.9797, 0.3093, 0.8637, 0.293, 0.8652, 0.2708, 0.8984, 0.6752, 0.8983, 0.6993, 0.7843, 0.6993, 0.7831, 0.6698, 0.7049, 0.3715, 0.7047, 0.3481, 0.8206, 0.3389, 0.8208, 0.3677, 0.9815, 0.2765, 0.9805, 0.2911, 0.8652, 0.2708, 0.8668, 0.2538, 0.8984, 0.6521, 0.8984, 0.6752, 0.7831, 0.6698, 0.7832, 0.6414, 0.7049, 0.3956, 0.7049, 0.3715, 0.8208, 0.3677, 0.8208, 0.3973, 0.7032, 0.2905, 0.7024, 0.2781, 0.8169, 0.2537, 0.8184, 0.2698, 0.8986, 0.6307, 0.8984, 0.6521, 0.7832, 0.6414, 0.7834, 0.6151, 0.7047, 0.4195, 0.7049, 0.3956, 0.8208, 0.3973, 0.8206, 0.4266, 0.8987, 0.6119, 0.8986, 0.6307, 0.7834, 0.6151, 0.7836, 0.5921, 0.7043, 0.4422, 0.7047, 0.4195, 0.8206, 0.4266, 0.8198, 0.4545, 0.8989, 0.5965, 0.8987, 0.6119, 0.7836, 0.5921, 0.7838, 0.5731, 0.7038, 0.4628, 0.7043, 0.4422, 0.8198, 0.4545, 0.8186, 0.4798, 0.9805, 0.4651, 0.9815, 0.4811, 0.8659, 0.5041, 0.8656, 0.4845, 0.7032, 0.4806, 0.7038, 0.4628, 0.8186, 0.4798, 0.8185, 0.5017, 0.9797, 0.4459, 0.9805, 0.4651, 0.8656, 0.4845, 0.8644, 0.461, 0.7024, 0.495, 0.7032, 0.4806, 0.8185, 0.5017, 0.8178, 0.5193, 0.9791, 0.4243, 0.9797, 0.4459, 0.8644, 0.461, 0.8642, 0.4343, 0.8987, 0.8012, 0.8989, 0.8124, 0.7838, 0.8384, 0.7836, 0.8246, 0.9787, 0.4009, 0.9791, 0.4243, 0.8642, 0.4343, 0.8625, 0.4057, 0.8986, 0.786, 0.8987, 0.8012, 0.7836, 0.8246, 0.7834, 0.8059, 0.9786, 0.3769, 0.9787, 0.4009, 0.8625, 0.4057, 0.8623, 0.3761, 0.8984, 0.7675, 0.8986, 0.786, 0.7834, 0.8059, 0.7832, 0.7832, 0.9787, 0.353, 0.9786, 0.3769, 0.8623, 0.3761, 0.8624, 0.3467, 0.5365, 0.03363, 0.5573, 0.0546, 0.5439, 0.06568, 0.5255, 0.04714, 0.8208, 0.3677, 0.8206, 0.3389, 0.8414, 0.3389, 0.8416, 0.3677, 0.8668, 0.2538, 0.8652, 0.2708, 0.8443, 0.2708, 0.8463, 0.2533, 0.7832, 0.6414, 0.7831, 0.6698, 0.763, 0.6698, 0.7625, 0.6414, 0.8208, 0.3973, 0.8208, 0.3677, 0.8416, 0.3677, 0.8416, 0.3973, 0.8184, 0.2698, 0.8169, 0.2537, 0.8374, 0.2533, 0.8394, 0.269, 0.7834, 0.6151, 0.7832, 0.6414, 0.7625, 0.6414, 0.7626, 0.6151, 0.8206, 0.4266, 0.8208, 0.3973, 0.8416, 0.3973, 0.8414, 0.4266, 0.7836, 0.5921, 0.7834, 0.6151, 0.7626, 0.6151, 0.7628, 0.5921, 0.8198, 0.4545, 0.8206, 0.4266, 0.8414, 0.4266, 0.8402, 0.4545, 0.7838, 0.5731, 0.7836, 0.5921, 0.7628, 0.5921, 0.7631, 0.5731, 0.8186, 0.4798, 0.8198, 0.4545, 0.8402, 0.4545, 0.8386, 0.4799, 0.8656, 0.4845, 0.8659, 0.5041, 0.8451, 0.5042, 0.8441, 0.4846, 0.8185, 0.5017, 0.8186, 0.4798, 0.8386, 0.4799, 0.8385, 0.5018, 0.8644, 0.461, 0.8656, 0.4845, 0.8441, 0.4846, 0.8445, 0.461, 0.8178, 0.5193, 0.8185, 0.5017, 0.8385, 0.5018, 0.8386, 0.5194, 0.8642, 0.4343, 0.8644, 0.461, 0.8445, 0.461, 0.8431, 0.4344, 0.7836, 0.8246, 0.7838, 0.8384, 0.7631, 0.8383, 0.7628, 0.8246, 0.8625, 0.4057, 0.8642, 0.4343, 0.8431, 0.4344, 0.8417, 0.4057, 0.7834, 0.8059, 0.7836, 0.8246, 0.7628, 0.8246, 0.7626, 0.8059, 0.8623, 0.3761, 0.8625, 0.4057, 0.8417, 0.4057, 0.8416, 0.3761, 0.7832, 0.7832, 0.7834, 0.8059, 0.7626, 0.8059, 0.7625, 0.7831, 0.8624, 0.3467, 0.8623, 0.3761, 0.8416, 0.3761, 0.8417, 0.3468, 0.7831, 0.7571, 0.7832, 0.7832, 0.7625, 0.7831, 0.7624, 0.7571, 0.8195, 0.2892, 0.8184, 0.2698, 0.8394, 0.269, 0.8403, 0.2883, 0.8629, 0.3187, 0.8624, 0.3467, 0.8417, 0.3468, 0.8422, 0.3187, 0.7837, 0.7288, 0.7831, 0.7571, 0.7624, 0.7571, 0.7624, 0.7288, 0.8202, 0.312, 0.8195, 0.2892, 0.8403, 0.2883, 0.8409, 0.3121, 0.8637, 0.293, 0.8629, 0.3187, 0.8422, 0.3187, 0.8429, 0.2931, 0.7843, 0.6993, 0.7837, 0.7288, 0.7624, 0.7288, 0.7639, 0.6993, 0.8206, 0.3389, 0.8202, 0.312, 0.8409, 0.3121, 0.8414, 0.3389, 0.8652, 0.2708, 0.8637, 0.293, 0.8429, 0.2931, 0.8443, 0.2708, 0.5793, 0.3583, 0.5786, 0.383, 0.5563, 0.383, 0.5592, 0.3584, 0.4263, 0.3009, 0.3974, 0.2951, 0.4024, 0.2784, 0.428, 0.2835, 0.512, 0.01715, 0.5365, 0.03363, 0.5255, 0.04714, 0.5038, 0.03262, 0.4557, 0.301, 0.4263, 0.3009, 0.428, 0.2835, 0.454, 0.2836, 0.4848, 0.005798, 0.512, 0.01715, 0.5038, 0.03262, 0.4797, 0.02256, 0.4846, 0.2952, 0.4557, 0.301, 0.454, 0.2836, 0.4796, 0.2785, 0.4558, 3.136e-05, 0.4848, 0.005798, 0.4797, 0.02256, 0.4541, 0.01742, 0.5119, 0.2838, 0.4846, 0.2952, 0.4796, 0.2785, 0.5037, 0.2684, 0.4264, 0.0, 0.4558, 3.136e-05, 0.4541, 0.01742, 0.428, 0.01749, 0.5364, 0.2674, 0.5119, 0.2838, 0.5037, 0.2684, 0.5254, 0.2539, 0.3975, 0.005745, 0.4264, 0.0, 0.428, 0.01749, 0.4025, 0.02251, 0.5573, 0.2464, 0.5364, 0.2674, 0.5254, 0.2539, 0.5438, 0.2353, 0.3702, 0.01707, 0.3975, 0.005745, 0.4025, 0.02251, 0.3784, 0.0325, 0.5736, 0.2218, 0.5573, 0.2464, 0.5438, 0.2353, 0.5583, 0.2135, 0.3457, 0.03352, 0.3702, 0.01707, 0.3784, 0.0325, 0.3567, 0.04704, 0.5849, 0.1944, 0.5736, 0.2218, 0.5583, 0.2135, 0.5683, 0.1894, 0.2973, 0.1942, 0.2923, 0.1651, 0.3131, 0.1632, 0.3159, 0.189, 0.3249, 0.05447, 0.3457, 0.03352, 0.3567, 0.04704, 0.3383, 0.06557, 0.5907, 0.1654, 0.5849, 0.1944, 0.5683, 0.1894, 0.5734, 0.1636, 0.3084, 0.2216, 0.2973, 0.1942, 0.3159, 0.189, 0.3242, 0.2134, 0.3085, 0.0791, 0.3249, 0.05447, 0.3383, 0.06557, 0.3238, 0.08741, 0.5907, 0.1357, 0.5907, 0.1654, 0.5734, 0.1636, 0.5734, 0.1374, 0.3248, 0.2463, 0.3084, 0.2216, 0.3242, 0.2134, 0.3382, 0.2352, 0.2972, 0.1065, 0.3085, 0.0791, 0.3238, 0.08741, 0.3147, 0.1115, 0.585, 0.1067, 0.5907, 0.1357, 0.5734, 0.1374, 0.5683, 0.1117, 0.3456, 0.2673, 0.3248, 0.2463, 0.3382, 0.2352, 0.3567, 0.2538, 0.292, 0.1355, 0.2972, 0.1065, 0.3147, 0.1115, 0.3103, 0.1372, 0.5737, 0.07925, 0.585, 0.1067, 0.5683, 0.1117, 0.5583, 0.08753, 0.3701, 0.2837, 0.3456, 0.2673, 0.3567, 0.2538, 0.3783, 0.2683, 0.2923, 0.1651, 0.292, 0.1355, 0.3103, 0.1372, 0.3131, 0.1632, 0.5573, 0.0546, 0.5737, 0.07925, 0.5583, 0.08753, 0.5439, 0.06568, 0.3974, 0.2951, 0.3701, 0.2837, 0.3783, 0.2683, 0.4024, 0.2784, 0.5605, 0.3359, 0.5592, 0.3584, 0.5587, 0.3584, 0.5586, 0.3359, 0.2674, 0.6226, 0.2677, 0.6488, 0.248, 0.6488, 0.2465, 0.6226, 0.5764, 0.3359, 0.5793, 0.3583, 0.5592, 0.3584, 0.5605, 0.3359, 0.2694, 0.5967, 0.2674, 0.6226, 0.2465, 0.6226, 0.2484, 0.5966, 0.5806, 0.3165, 0.5764, 0.3359, 0.5605, 0.3359, 0.559, 0.3165, 0.27, 0.5719, 0.2694, 0.5967, 0.2484, 0.5966, 0.2493, 0.5718, 0.5826, 0.301, 0.5806, 0.3165, 0.559, 0.3165, 0.5613, 0.301, 0.2706, 0.5492, 0.27, 0.5719, 0.2493, 0.5718, 0.2494, 0.5492, 0.5073, 0.9559, 0.5074, 0.9681, 0.4861, 0.968, 0.4866, 0.9559, 0.2691, 0.5295, 0.2706, 0.5492, 0.2494, 0.5492, 0.2476, 0.5295, 0.5044, 0.819, 0.5023, 0.8451, 0.4811, 0.8451, 0.4847, 0.819, 0.5071, 0.9394, 0.5073, 0.9559, 0.4866, 0.9559, 0.486, 0.9394, 0.272, 0.5136, 0.2691, 0.5295, 0.2476, 0.5295, 0.2501, 0.5136, 0.507, 0.7939, 0.5044, 0.819, 0.4847, 0.819, 0.486, 0.7938, 0.5044, 0.9193, 0.5071, 0.9394, 0.486, 0.9394, 0.4861, 0.9192, 0.5815, 0.5231, 0.5826, 0.5366, 0.5607, 0.5366, 0.5594, 0.5231, 0.5071, 0.7707, 0.507, 0.7939, 0.486, 0.7938, 0.4864, 0.7706, 0.5048, 0.8962, 0.5044, 0.9193, 0.4861, 0.9192, 0.4839, 0.8962, 0.5802, 0.5054, 0.5815, 0.5231, 0.5594, 0.5231, 0.5609, 0.5054, 0.5073, 0.7503, 0.5071, 0.7707, 0.4864, 0.7706, 0.4866, 0.7502, 0.5024, 0.8712, 0.5048, 0.8962, 0.4839, 0.8962, 0.4849, 0.8711, 0.5789, 0.4843, 0.5802, 0.5054, 0.5609, 0.5054, 0.5569, 0.4843, 0.5074, 0.7335, 0.5073, 0.7503, 0.4866, 0.7502, 0.4861, 0.7335, 0.5023, 0.8451, 0.5024, 0.8712, 0.4849, 0.8711, 0.4811, 0.8451, 0.5807, 0.4605, 0.5789, 0.4843, 0.5569, 0.4843, 0.5596, 0.4606, 0.2707, 0.7185, 0.272, 0.7359, 0.2507, 0.7359, 0.2483, 0.7185, 0.5803, 0.4351, 0.5807, 0.4605, 0.5596, 0.4606, 0.5591, 0.4351, 0.269, 0.6977, 0.2707, 0.7185, 0.2483, 0.7185, 0.248, 0.6977, 0.5777, 0.4089, 0.5803, 0.4351, 0.5591, 0.4351, 0.5566, 0.4089, 0.2678, 0.6742, 0.269, 0.6977, 0.248, 0.6977, 0.2468, 0.6741, 0.5786, 0.383, 0.5777, 0.4089, 0.5566, 0.4089, 0.5563, 0.383, 0.2677, 0.6488, 0.2678, 0.6742, 0.2468, 0.6741, 0.248, 0.6488, 0.2872, 0.5389, 0.2895, 0.5136, 0.2897, 0.5136, 0.2892, 0.5389, 0.2484, 0.5966, 0.2465, 0.6226, 0.2467, 0.6226, 0.2481, 0.5966, 0.559, 0.3165, 0.5605, 0.3359, 0.5586, 0.3359, 0.5577, 0.3165, 0.2493, 0.5718, 0.2484, 0.5966, 0.2481, 0.5966, 0.2493, 0.5718, 0.5613, 0.301, 0.559, 0.3165, 0.5577, 0.3165, 0.5619, 0.301, 0.5856, 0.4013, 0.5863, 0.4214, 0.5863, 0.4214, 0.5856, 0.4013, 0.5826, 0.5097, 0.5833, 0.5357, 0.5826, 0.5357, 0.5826, 0.5097, 0.587, 0.3782, 0.5856, 0.4013, 0.5856, 0.4013, 0.5858, 0.3782, 0.2897, 0.5652, 0.2897, 0.583, 0.2884, 0.5809, 0.2895, 0.5666, 0.5833, 0.4849, 0.5826, 0.5097, 0.5826, 0.5097, 0.583, 0.4849, 0.5841, 0.3533, 0.587, 0.3782, 0.5858, 0.3782, 0.5847, 0.3532, 0.2731, 0.5645, 0.2775, 0.5904, 0.2759, 0.5912, 0.2727, 0.5647, 0.4861, 0.9192, 0.486, 0.9394, 0.4862, 0.9394, 0.484, 0.9192, 0.5594, 0.5231, 0.5607, 0.5366, 0.5601, 0.5366, 0.5555, 0.5231, 0.272, 0.5391, 0.2731, 0.5645, 0.2727, 0.5647, 0.2722, 0.539, 0.4839, 0.8962, 0.4861, 0.9192, 0.484, 0.9192, 0.4832, 0.8962, 0.5609, 0.5054, 0.5594, 0.5231, 0.5555, 0.5231, 0.5577, 0.5054, 0.292, 0.5136, 0.292, 0.5397, 0.2918, 0.5395, 0.292, 0.5136, 0.2914, 0.5402, 0.2914, 0.5662, 0.2897, 0.5657, 0.2905, 0.54, 0.5569, 0.4843, 0.5609, 0.5054, 0.5577, 0.5054, 0.558, 0.4843, 0.5853, 0.4724, 0.5857, 0.4986, 0.5857, 0.4986, 0.5849, 0.4725, 0.2918, 0.5136, 0.2909, 0.54, 0.2918, 0.5399, 0.2897, 0.5139, 0.2809, 0.5508, 0.284, 0.574, 0.2829, 0.574, 0.2812, 0.5508, 0.5857, 0.4465, 0.5853, 0.4724, 0.5849, 0.4725, 0.5857, 0.4465, 0.2813, 0.5304, 0.2809, 0.5508, 0.2812, 0.5508, 0.2809, 0.5304, 0.248, 0.6977, 0.2483, 0.7185, 0.2483, 0.7185, 0.2455, 0.6977, 0.284, 0.5136, 0.2813, 0.5304, 0.2809, 0.5304, 0.2831, 0.5136, 0.2468, 0.6741, 0.248, 0.6977, 0.2455, 0.6977, 0.2436, 0.6741, 0.5826, 0.4638, 0.5841, 0.4465, 0.5849, 0.4466, 0.5849, 0.4641, 0.248, 0.6488, 0.2468, 0.6741, 0.2436, 0.6741, 0.2439, 0.6488, 0.5835, 0.4849, 0.5826, 0.4638, 0.5849, 0.4641, 0.583, 0.4848, 0.2465, 0.6226, 0.248, 0.6488, 0.2439, 0.6488, 0.2467, 0.6226, 0.481, 0.5045, 0.4665, 0.5145, 0.4592, 0.5019, 0.469, 0.4933, 0.2493, 0.5718, 0.2481, 0.5966, 0.2481, 0.5966, 0.2493, 0.5718, 0.2897, 0.5652, 0.2872, 0.5389, 0.2892, 0.5389, 0.2893, 0.5651, 0.2495, 0.5492, 0.2493, 0.5718, 0.2493, 0.5718, 0.2493, 0.5492, 0.4866, 0.9559, 0.4867, 0.968, 0.4864, 0.968, 0.4866, 0.9559, 0.2488, 0.5295, 0.2495, 0.5492, 0.2493, 0.5492, 0.2481, 0.5295, 0.2862, 0.5136, 0.2872, 0.5397, 0.284, 0.5396, 0.2872, 0.5136, 0.4862, 0.9394, 0.4866, 0.9559, 0.4866, 0.9559, 0.4862, 0.9394, 0.5847, 0.3532, 0.5858, 0.3782, 0.5865, 0.3782, 0.5826, 0.3533, 0.5845, 0.5102, 0.5833, 0.485, 0.5845, 0.4849, 0.5842, 0.5102, 0.484, 0.9192, 0.4862, 0.9394, 0.4862, 0.9394, 0.483, 0.9192, 0.587, 0.327, 0.5847, 0.3532, 0.5826, 0.3533, 0.5842, 0.3271, 0.2722, 0.539, 0.2727, 0.5647, 0.2722, 0.5649, 0.272, 0.5391, 0.541, 0.4969, 0.5268, 0.5188, 0.5268, 0.5188, 0.5393, 0.4968, 0.5826, 0.3011, 0.587, 0.327, 0.5842, 0.3271, 0.5848, 0.301, 0.2775, 0.5136, 0.2722, 0.539, 0.272, 0.5391, 0.2775, 0.5136, 0.5826, 0.4465, 0.5844, 0.4214, 0.5828, 0.4215, 0.5863, 0.4465, 0.558, 0.4843, 0.5577, 0.5054, 0.5554, 0.5054, 0.5568, 0.4843, 0.2918, 0.5397, 0.2918, 0.5565, 0.2918, 0.5565, 0.2918, 0.5397, 0.2872, 0.5397, 0.287, 0.5658, 0.2868, 0.5658, 0.284, 0.5396, 0.5593, 0.4606, 0.558, 0.4843, 0.5568, 0.4843, 0.5593, 0.4606, 0.5857, 0.4465, 0.5849, 0.4725, 0.585, 0.4725, 0.585, 0.4465, 0.5595, 0.4351, 0.5593, 0.4606, 0.5593, 0.4606, 0.5591, 0.4351, 0.2455, 0.6977, 0.2483, 0.7185, 0.249, 0.7185, 0.244, 0.6977, 0.2831, 0.5136, 0.2809, 0.5304, 0.2813, 0.5304, 0.2821, 0.5136, 0.2809, 0.5485, 0.2795, 0.571, 0.2809, 0.5709, 0.2775, 0.5485, 0.5586, 0.383, 0.5575, 0.4089, 0.5585, 0.4089, 0.5557, 0.383, 0.2807, 0.5291, 0.2809, 0.5485, 0.2775, 0.5485, 0.2776, 0.5292, 0.5587, 0.3584, 0.5586, 0.383, 0.5557, 0.383, 0.5579, 0.3584, 0.2784, 0.5136, 0.2807, 0.5291, 0.2776, 0.5292, 0.278, 0.5136, 0.5586, 0.3359, 0.5587, 0.3584, 0.5579, 0.3584, 0.5588, 0.3359, 0.2914, 0.5523, 0.2914, 0.54, 0.2918, 0.54, 0.2914, 0.5523, 0.4954, 0.4258, 0.483, 0.4396, 0.4883, 0.4551, 0.4825, 0.4692, 0.482, 0.4828, 0.469, 0.4933, 0.4592, 0.5019, 0.4466, 0.5079, 0.4319, 0.5107, 0.4169, 0.5106, 0.4022, 0.5076, 0.3882, 0.502, 0.3757, 0.4935, 0.3649, 0.483, 0.3566, 0.4703, 0.3509, 0.4564, 0.348, 0.4415, 0.3481, 0.4261, 0.3509, 0.4114, 0.3566, 0.3975, 0.3649, 0.385, 0.3756, 0.3743, 0.388, 0.3661, 0.402, 0.3603, 0.4168, 0.3573, 0.4317, 0.3582, 0.4465, 0.3601, 0.4605, 0.3662, 0.4729, 0.3745, 0.4815, 0.3848, 0.4909, 0.3975, 0.4945, 0.4113, 0.3374, 0.4074, 0.3442, 0.3909, 0.3566, 0.3975, 0.3509, 0.4114, 0.5075, 0.4071, 0.5127, 0.4248, 0.4954, 0.4258, 0.4945, 0.4113, 0.4904, 0.4915, 0.481, 0.5045, 0.469, 0.4933, 0.482, 0.4828, 0.334, 0.4249, 0.3374, 0.4074, 0.3509, 0.4114, 0.3481, 0.4261, 0.5014, 0.3907, 0.5075, 0.4071, 0.4945, 0.4113, 0.4909, 0.3975, 0.4946, 0.4759, 0.4904, 0.4915, 0.482, 0.4828, 0.4825, 0.4692, 0.334, 0.4428, 0.334, 0.4249, 0.3481, 0.4261, 0.348, 0.4415, 0.4919, 0.3758, 0.5014, 0.3907, 0.4909, 0.3975, 0.4815, 0.3848, 0.5091, 0.4601, 0.4946, 0.4759, 0.4825, 0.4692, 0.4883, 0.4551, 0.3374, 0.4605, 0.334, 0.4428, 0.348, 0.4415, 0.3509, 0.4564, 0.4813, 0.3634, 0.4919, 0.3758, 0.4815, 0.3848, 0.4729, 0.3745, 0.5143, 0.4428, 0.5091, 0.4601, 0.4883, 0.4551, 0.483, 0.4396, 0.3442, 0.477, 0.3374, 0.4605, 0.3509, 0.4564, 0.3566, 0.4703, 0.4671, 0.3537, 0.4813, 0.3634, 0.4729, 0.3745, 0.4605, 0.3662, 0.3541, 0.492, 0.3442, 0.477, 0.3566, 0.4703, 0.3649, 0.483, 0.4506, 0.3471, 0.4671, 0.3537, 0.4605, 0.3662, 0.4465, 0.3601, 0.3668, 0.5045, 0.3541, 0.492, 0.3649, 0.483, 0.3757, 0.4935, 0.4332, 0.3437, 0.4506, 0.3471, 0.4465, 0.3601, 0.4317, 0.3582, 0.3816, 0.5144, 0.3668, 0.5045, 0.3757, 0.4935, 0.3882, 0.502, 0.4154, 0.3434, 0.4332, 0.3437, 0.4317, 0.3582, 0.4168, 0.3573, 0.3981, 0.5212, 0.3816, 0.5144, 0.3882, 0.502, 0.4022, 0.5076, 0.3979, 0.3467, 0.4154, 0.3434, 0.4168, 0.3573, 0.402, 0.3603, 0.4155, 0.5248, 0.3981, 0.5212, 0.4022, 0.5076, 0.4169, 0.5106, 0.3814, 0.3536, 0.3979, 0.3467, 0.402, 0.3603, 0.388, 0.3661, 0.4332, 0.5248, 0.4155, 0.5248, 0.4169, 0.5106, 0.4319, 0.5107, 0.3666, 0.3634, 0.3814, 0.3536, 0.388, 0.3661, 0.3756, 0.3743, 0.4507, 0.5214, 0.4332, 0.5248, 0.4319, 0.5107, 0.4466, 0.5079, 0.354, 0.3761, 0.3666, 0.3634, 0.3756, 0.3743, 0.3649, 0.385, 0.4665, 0.5145, 0.4507, 0.5214, 0.4466, 0.5079, 0.4592, 0.5019, 0.3442, 0.3909, 0.354, 0.3761, 0.3649, 0.385, 0.3566, 0.3975, 0.5127, 0.4248, 0.5143, 0.4428, 0.483, 0.4396, 0.4954, 0.4258, 0.5554, 0.4208, 0.5554, 0.447, 0.5206, 0.4435, 0.5182, 0.4227, 0.307, 0.371, 0.3214, 0.3492, 0.3432, 0.3671, 0.3317, 0.3844, 0.487, 0.552, 0.4629, 0.562, 0.4548, 0.5349, 0.4738, 0.527, 0.3214, 0.3492, 0.3398, 0.3307, 0.3577, 0.3525, 0.3432, 0.3671, 0.4629, 0.562, 0.4374, 0.5671, 0.4346, 0.539, 0.4548, 0.5349, 0.3398, 0.3307, 0.3615, 0.3161, 0.3748, 0.341, 0.3577, 0.3525, 0.4374, 0.5671, 0.4113, 0.5671, 0.414, 0.539, 0.4346, 0.539, 0.3615, 0.3161, 0.3856, 0.3061, 0.3938, 0.3332, 0.3748, 0.341, 0.4113, 0.5671, 0.3857, 0.562, 0.394, 0.5348, 0.414, 0.539, 0.3856, 0.3061, 0.4112, 0.301, 0.4139, 0.3291, 0.3938, 0.3332, 0.3857, 0.562, 0.3617, 0.5519, 0.375, 0.5269, 0.394, 0.5348, 0.4112, 0.301, 0.4372, 0.301, 0.4346, 0.3293, 0.4139, 0.3291, 0.3617, 0.5519, 0.34, 0.5374, 0.3578, 0.5155, 0.375, 0.5269, 0.4372, 0.301, 0.4629, 0.306, 0.4547, 0.3334, 0.4346, 0.3293, 0.34, 0.5374, 0.3215, 0.5189, 0.3432, 0.5009, 0.3578, 0.5155, 0.4629, 0.306, 0.4869, 0.3161, 0.4737, 0.341, 0.4547, 0.3334, 0.3215, 0.5189, 0.307, 0.4971, 0.3318, 0.4837, 0.3432, 0.5009, 0.4869, 0.3161, 0.5086, 0.3307, 0.4907, 0.3525, 0.4737, 0.341, 0.307, 0.4971, 0.2971, 0.4728, 0.3239, 0.4647, 0.3318, 0.4837, 0.5554, 0.447, 0.5492, 0.4725, 0.5174, 0.4639, 0.5206, 0.4435, 0.5086, 0.3307, 0.527, 0.3492, 0.5049, 0.3671, 0.4907, 0.3525, 0.2971, 0.4728, 0.292, 0.4471, 0.32, 0.4442, 0.3239, 0.4647, 0.5492, 0.4725, 0.5393, 0.4968, 0.5132, 0.4833, 0.5174, 0.4639, 0.527, 0.3492, 0.5413, 0.371, 0.5147, 0.3841, 0.5049, 0.3671, 0.292, 0.4471, 0.292, 0.4209, 0.3199, 0.4237, 0.32, 0.4442, 0.5393, 0.4968, 0.5268, 0.5188, 0.5006, 0.5004, 0.5132, 0.4833, 0.5413, 0.371, 0.5504, 0.3951, 0.52, 0.4029, 0.5147, 0.3841, 0.292, 0.4209, 0.297, 0.3953, 0.3239, 0.4034, 0.3199, 0.4237, 0.5268, 0.5188, 0.5086, 0.5374, 0.4896, 0.5153, 0.5006, 0.5004, 0.5504, 0.3951, 0.5554, 0.4208, 0.5182, 0.4227, 0.52, 0.4029, 0.297, 0.3953, 0.307, 0.371, 0.3317, 0.3844, 0.3239, 0.4034, 0.5086, 0.5374, 0.487, 0.552, 0.4738, 0.527, 0.4896, 0.5153, 0.5182, 0.4227, 0.5206, 0.4435, 0.5143, 0.4428, 0.5127, 0.4248, 0.3317, 0.3844, 0.3432, 0.3671, 0.354, 0.3761, 0.3442, 0.3909, 0.4738, 0.527, 0.4548, 0.5349, 0.4507, 0.5214, 0.4665, 0.5145, 0.3432, 0.3671, 0.3577, 0.3525, 0.3666, 0.3634, 0.354, 0.3761, 0.4548, 0.5349, 0.4346, 0.539, 0.4332, 0.5248, 0.4507, 0.5214, 0.3577, 0.3525, 0.3748, 0.341, 0.3814, 0.3536, 0.3666, 0.3634, 0.4346, 0.539, 0.414, 0.539, 0.4155, 0.5248, 0.4332, 0.5248, 0.3748, 0.341, 0.3938, 0.3332, 0.3979, 0.3467, 0.3814, 0.3536, 0.414, 0.539, 0.394, 0.5348, 0.3981, 0.5212, 0.4155, 0.5248, 0.3938, 0.3332, 0.4139, 0.3291, 0.4154, 0.3434, 0.3979, 0.3467, 0.394, 0.5348, 0.375, 0.5269, 0.3816, 0.5144, 0.3981, 0.5212, 0.4139, 0.3291, 0.4346, 0.3293, 0.4332, 0.3437, 0.4154, 0.3434, 0.375, 0.5269, 0.3578, 0.5155, 0.3668, 0.5045, 0.3816, 0.5144, 0.4346, 0.3293, 0.4547, 0.3334, 0.4506, 0.3471, 0.4332, 0.3437, 0.3578, 0.5155, 0.3432, 0.5009, 0.3541, 0.492, 0.3668, 0.5045, 0.4547, 0.3334, 0.4737, 0.341, 0.4671, 0.3537, 0.4506, 0.3471, 0.3432, 0.5009, 0.3318, 0.4837, 0.3442, 0.477, 0.3541, 0.492, 0.4737, 0.341, 0.4907, 0.3525, 0.4813, 0.3634, 0.4671, 0.3537, 0.3318, 0.4837, 0.3239, 0.4647, 0.3374, 0.4605, 0.3442, 0.477, 0.5206, 0.4435, 0.5174, 0.4639, 0.5091, 0.4601, 0.5143, 0.4428, 0.4907, 0.3525, 0.5049, 0.3671, 0.4919, 0.3758, 0.4813, 0.3634, 0.3239, 0.4647, 0.32, 0.4442, 0.334, 0.4428, 0.3374, 0.4605, 0.5174, 0.4639, 0.5132, 0.4833, 0.4946, 0.4759, 0.5091, 0.4601, 0.5049, 0.3671, 0.5147, 0.3841, 0.5014, 0.3907, 0.4919, 0.3758, 0.32, 0.4442, 0.3199, 0.4237, 0.334, 0.4249, 0.334, 0.4428, 0.5132, 0.4833, 0.5006, 0.5004, 0.4904, 0.4915, 0.4946, 0.4759, 0.5147, 0.3841, 0.52, 0.4029, 0.5075, 0.4071, 0.5014, 0.3907, 0.3199, 0.4237, 0.3239, 0.4034, 0.3374, 0.4074, 0.334, 0.4249, 0.5006, 0.5004, 0.4896, 0.5153, 0.481, 0.5045, 0.4904, 0.4915, 0.52, 0.4029, 0.5182, 0.4227, 0.5127, 0.4248, 0.5075, 0.4071, 0.3239, 0.4034, 0.3317, 0.3844, 0.3442, 0.3909, 0.3374, 0.4074, 0.4896, 0.5153, 0.4738, 0.527, 0.4665, 0.5145, 0.481, 0.5045, 0.2101, 0.283, 0.2104, 0.3271, 0.1924, 0.2799, 0.9272, 0.6333, 0.9166, 0.5922, 0.9436, 0.5905, 0.69, 0.06107, 0.661, 0.05436, 0.6672, 0.02718, 0.6962, 0.03389, 0.2656, 0.03494, 0.2433, 0.02626, 0.2525, 0.0, 0.2748, 0.008678, 0.6962, 0.03389, 0.6672, 0.02718, 0.6734, 0.0, 0.7024, 0.006715, 0.2827, 0.04008, 0.2656, 0.03494, 0.2748, 0.008678, 0.292, 0.01382, 0.5757, 0.7544, 0.5459, 0.7548, 0.5451, 0.7339, 0.575, 0.7335, 0.5357, 0.7579, 0.5074, 0.7529, 0.5168, 0.7335, 0.5451, 0.7385, 0.1924, 0.2799, 0.2104, 0.3271, 0.1751, 0.3316, 0.2104, 0.3271, 0.1867, 0.3415, 0.1751, 0.3316, 0.9134, 0.8896, 0.9412, 0.8866, 0.9436, 0.9144, 0.9158, 0.9174, 0.9166, 0.5922, 0.9272, 0.6333, 0.8992, 0.6326, 0.9025, 0.5731, 0.5907, 0.3336, 0.6037, 0.2762, 0.6244, 0.3352, 0.6037, 0.2762, 0.6323, 0.285, 0.6244, 0.3352, 0.5853, 0.5666, 0.5554, 0.5666, 0.5554, 0.5366, 0.5853, 0.5366, 0.1691, 0.2747, 0.1924, 0.2799, 0.1751, 0.3316, 0.1528, 0.3229, 0.911, 0.8619, 0.9388, 0.8589, 0.9412, 0.8866, 0.9134, 0.8896, 0.2734, 0.06635, 0.2563, 0.06121, 0.2656, 0.03494, 0.2827, 0.04008, 0.2563, 0.06121, 0.234, 0.05253, 0.2433, 0.02626, 0.2656, 0.03494, 0.6838, 0.08825, 0.6547, 0.08153, 0.661, 0.05436, 0.69, 0.06107, 0.9086, 0.8342, 0.9364, 0.8312, 0.9388, 0.8589, 0.911, 0.8619, 0.2642, 0.09261, 0.247, 0.08747, 0.2563, 0.06121, 0.2734, 0.06635, 0.247, 0.08747, 0.2247, 0.07879, 0.234, 0.05253, 0.2563, 0.06121, 0.6776, 0.1154, 0.6485, 0.1087, 0.6547, 0.08153, 0.6838, 0.08825, 0.9062, 0.8064, 0.934, 0.8034, 0.9364, 0.8312, 0.9086, 0.8342, 0.2549, 0.1189, 0.2378, 0.1137, 0.247, 0.08747, 0.2642, 0.09261, 0.2378, 0.1137, 0.2155, 0.1051, 0.2247, 0.07879, 0.247, 0.08747, 0.6714, 0.1426, 0.6423, 0.1359, 0.6485, 0.1087, 0.6776, 0.1154, 0.9038, 0.7787, 0.9316, 0.7757, 0.934, 0.8034, 0.9062, 0.8064, 0.2456, 0.1451, 0.2285, 0.14, 0.2378, 0.1137, 0.2549, 0.1189, 0.2285, 0.14, 0.2062, 0.1313, 0.2155, 0.1051, 0.2378, 0.1137, 0.6652, 0.1698, 0.6361, 0.1631, 0.6423, 0.1359, 0.6714, 0.1426, 0.9014, 0.7509, 0.9292, 0.7479, 0.9316, 0.7757, 0.9038, 0.7787, 0.2364, 0.1714, 0.2193, 0.1663, 0.2285, 0.14, 0.2456, 0.1451, 0.2193, 0.1663, 0.197, 0.1576, 0.2062, 0.1313, 0.2285, 0.14, 0.6586, 0.1984, 0.6298, 0.1906, 0.6361, 0.1631, 0.6652, 0.1698, 0.8989, 0.7228, 0.9268, 0.7216, 0.9292, 0.7479, 0.9014, 0.7509, 0.2275, 0.1963, 0.2101, 0.1921, 0.2193, 0.1663, 0.2364, 0.1714, 0.2101, 0.1921, 0.1873, 0.1852, 0.197, 0.1576, 0.2193, 0.1663, 0.6496, 0.2282, 0.621, 0.2194, 0.6298, 0.1906, 0.6586, 0.1984, 0.899, 0.6925, 0.927, 0.6932, 0.9268, 0.7216, 0.8989, 0.7228, 0.2219, 0.2242, 0.2043, 0.2211, 0.2101, 0.1921, 0.2275, 0.1963, 0.2043, 0.2211, 0.181, 0.216, 0.1873, 0.1852, 0.2101, 0.1921, 0.6409, 0.2566, 0.6124, 0.2478, 0.621, 0.2194, 0.6496, 0.2282, 0.8991, 0.6626, 0.9271, 0.6632, 0.927, 0.6932, 0.899, 0.6925, 0.216, 0.2536, 0.1983, 0.2505, 0.2043, 0.2211, 0.2219, 0.2242, 0.1983, 0.2505, 0.175, 0.2454, 0.181, 0.216, 0.2043, 0.2211, 0.6323, 0.285, 0.6037, 0.2762, 0.6124, 0.2478, 0.6409, 0.2566, 0.8992, 0.6326, 0.9272, 0.6333, 0.9271, 0.6632, 0.8991, 0.6626, 0.2101, 0.283, 0.1924, 0.2799, 0.1983, 0.2505, 0.216, 0.2536, 0.1924, 0.2799, 0.1691, 0.2747, 0.175, 0.2454, 0.1983, 0.2505, 0.1627, 0.3561, 0.1404, 0.3474, 0.1528, 0.3229, 0.1751, 0.3316, 0.6241, 0.3629, 0.5943, 0.3626, 0.5907, 0.3336, 0.6244, 0.3352, 0.4353, 0.9314, 0.4632, 0.9294, 0.4656, 0.9567, 0.4381, 0.958, 0.1773, 0.3672, 0.1627, 0.3561, 0.1751, 0.3316, 0.1867, 0.3415, 0.1503, 0.3806, 0.128, 0.3719, 0.1404, 0.3474, 0.1627, 0.3561, 0.6239, 0.3907, 0.594, 0.3904, 0.5943, 0.3626, 0.6241, 0.3629, 0.4361, 0.9045, 0.464, 0.9026, 0.4632, 0.9294, 0.4353, 0.9314, 0.1649, 0.3917, 0.1503, 0.3806, 0.1627, 0.3561, 0.1773, 0.3672, 0.1379, 0.4051, 0.1156, 0.3965, 0.128, 0.3719, 0.1503, 0.3806, 0.6236, 0.4184, 0.5937, 0.4181, 0.594, 0.3904, 0.6239, 0.3907, 0.4369, 0.8776, 0.4648, 0.8757, 0.464, 0.9026, 0.4361, 0.9045, 0.1525, 0.4162, 0.1379, 0.4051, 0.1503, 0.3806, 0.1649, 0.3917, 0.1267, 0.428, 0.107, 0.4157, 0.1156, 0.3965, 0.1379, 0.4051, 0.6224, 0.4396, 0.5937, 0.448, 0.5937, 0.4181, 0.6236, 0.4184, 0.4377, 0.8489, 0.4656, 0.8428, 0.4648, 0.8757, 0.4369, 0.8776, 0.1363, 0.446, 0.1267, 0.428, 0.1379, 0.4051, 0.1525, 0.4162, 0.9715, 0.764, 0.9436, 0.7708, 0.9437, 0.7554, 0.9715, 0.7456, 0.6334, 0.4542, 0.6084, 0.4704, 0.5937, 0.448, 0.6224, 0.4396, 0.5151, 0.8488, 0.5434, 0.8538, 0.5451, 0.8772, 0.5167, 0.8693, 0.1098, 0.4604, 0.1069, 0.4375, 0.1267, 0.428, 0.1363, 0.446, 0.9715, 0.7837, 0.9436, 0.7905, 0.9436, 0.7708, 0.9715, 0.764, 0.6472, 0.4748, 0.6222, 0.4909, 0.6084, 0.4704, 0.6334, 0.4542, 0.5136, 0.8296, 0.5418, 0.8346, 0.5434, 0.8538, 0.5151, 0.8488, 0.08846, 0.471, 0.08554, 0.4481, 0.1069, 0.4375, 0.1098, 0.4604, 0.9715, 0.8034, 0.9436, 0.8102, 0.9436, 0.7905, 0.9715, 0.7837, 0.661, 0.4953, 0.636, 0.5114, 0.6222, 0.4909, 0.6472, 0.4748, 0.512, 0.8104, 0.5403, 0.8155, 0.5418, 0.8346, 0.5136, 0.8296, 0.06708, 0.4817, 0.06416, 0.4588, 0.08554, 0.4481, 0.08846, 0.471, 0.9715, 0.8231, 0.9436, 0.8299, 0.9436, 0.8102, 0.9715, 0.8034, 0.6748, 0.5159, 0.6498, 0.532, 0.636, 0.5114, 0.661, 0.4953, 0.5105, 0.7912, 0.5388, 0.7963, 0.5403, 0.8155, 0.512, 0.8104, 0.04569, 0.4923, 0.04277, 0.4694, 0.06416, 0.4588, 0.06708, 0.4817, 0.9715, 0.8428, 0.9436, 0.8496, 0.9436, 0.8299, 0.9715, 0.8231, 0.6886, 0.5364, 0.6636, 0.5525, 0.6498, 0.532, 0.6748, 0.5159, 0.509, 0.772, 0.5372, 0.7771, 0.5388, 0.7963, 0.5105, 0.7912, 0.02431, 0.503, 0.02138, 0.48, 0.04277, 0.4694, 0.04569, 0.4923, 0.9715, 0.8625, 0.9436, 0.8693, 0.9436, 0.8496, 0.9715, 0.8428, 0.7024, 0.557, 0.6774, 0.5731, 0.6636, 0.5525, 0.6886, 0.5364, 0.5074, 0.7529, 0.5357, 0.7579, 0.5372, 0.7771, 0.509, 0.772, 0.002924, 0.5136, 0.0, 0.4907, 0.02138, 0.48, 0.02431, 0.503, 0.4353, 0.8619, 0.4055, 0.8619, 0.4055, 0.8428, 0.4353, 0.8428, 0.2221, 0.3515, 0.1954, 0.3647, 0.1867, 0.3415, 0.2104, 0.3271, 0.5451, 0.8719, 0.5749, 0.8714, 0.5757, 0.8976, 0.5502, 0.8873, 0.9471, 0.7135, 0.9717, 0.7222, 0.9717, 0.7456, 0.9436, 0.7391, 0.4353, 0.881, 0.4055, 0.881, 0.4055, 0.8619, 0.4353, 0.8619, 0.2337, 0.3758, 0.207, 0.389, 0.1954, 0.3647, 0.2221, 0.3515, 0.5452, 0.8524, 0.5751, 0.8519, 0.5749, 0.8714, 0.5451, 0.8719, 0.9471, 0.6901, 0.9717, 0.6988, 0.9717, 0.7222, 0.9471, 0.7135, 0.4353, 0.9002, 0.4055, 0.9001, 0.4055, 0.881, 0.4353, 0.881, 0.2454, 0.4001, 0.2187, 0.4133, 0.207, 0.389, 0.2337, 0.3758, 0.5454, 0.8328, 0.5752, 0.8324, 0.5751, 0.8519, 0.5452, 0.8524, 0.9471, 0.6667, 0.9717, 0.6754, 0.9717, 0.6988, 0.9471, 0.6901, 0.4353, 0.9193, 0.4055, 0.9192, 0.4055, 0.9001, 0.4353, 0.9002, 0.257, 0.4244, 0.2303, 0.4376, 0.2187, 0.4133, 0.2454, 0.4001, 0.5455, 0.8133, 0.5753, 0.8129, 0.5752, 0.8324, 0.5454, 0.8328, 0.9471, 0.6433, 0.9717, 0.652, 0.9717, 0.6754, 0.9471, 0.6667, 0.4353, 0.9384, 0.4055, 0.9383, 0.4055, 0.9192, 0.4353, 0.9193, 0.2687, 0.4487, 0.242, 0.4619, 0.2303, 0.4376, 0.257, 0.4244, 0.5457, 0.7938, 0.5755, 0.7934, 0.5753, 0.8129, 0.5455, 0.8133, 0.9471, 0.6199, 0.9717, 0.6286, 0.9717, 0.652, 0.9471, 0.6433, 0.4353, 0.9575, 0.4055, 0.9574, 0.4055, 0.9383, 0.4353, 0.9384, 0.2803, 0.473, 0.2536, 0.4862, 0.242, 0.4619, 0.2687, 0.4487, 0.5458, 0.7743, 0.5756, 0.7739, 0.5755, 0.7934, 0.5457, 0.7938, 0.9471, 0.5965, 0.9717, 0.6052, 0.9717, 0.6286, 0.9471, 0.6199, 0.4353, 0.9766, 0.4055, 0.9765, 0.4055, 0.9574, 0.4353, 0.9575, 0.292, 0.4973, 0.2653, 0.5105, 0.2536, 0.4862, 0.2803, 0.473, 0.5459, 0.7548, 0.5757, 0.7544, 0.5756, 0.7739, 0.5458, 0.7743, 0.9471, 0.5731, 0.9717, 0.5818, 0.9717, 0.6052, 0.9471, 0.5965, 0.1546, 0.8115, 0.1343, 0.9105, 0.0801, 0.8107, 0.1104, 0.9565, 0.1343, 0.9105, 0.1546, 0.9818, 0.1546, 0.8115, 0.0801, 0.8107, 0.1169, 0.7586, 0.8581, 0.1798, 0.8381, 0.2504, 0.809, 0.206, 0.8581, 0.1798, 0.809, 0.206, 0.8078, 0.1012, 0.1104, 0.9565, 0.1546, 0.9818, 0.1021, 0.9904, 0.6995, 0.9058, 0.7479, 0.9862, 0.6898, 1.0, 0.659, 0.8297, 0.6786, 0.8556, 0.6319, 0.8633, 0.6493, 0.7004, 0.6513, 0.627, 0.6801, 0.6639, 0.778, 0.04947, 0.7498, 0.122, 0.7307, 0.05941, 0.1104, 0.9565, 0.1021, 0.9904, 0.04985, 0.9329, 0.6995, 0.9058, 0.6898, 1.0, 0.6499, 0.9016, 0.659, 0.8297, 0.6319, 0.8633, 0.616, 0.8144, 0.6493, 0.7004, 0.6801, 0.6639, 0.6801, 0.7495, 0.778, 0.04947, 0.7307, 0.05941, 0.7769, 0.0, 0.4749, 0.6841, 0.4703, 0.7517, 0.4192, 0.6686, 0.3793, 0.5671, 0.4311, 0.6091, 0.3728, 0.6126, 0.7215, 0.6358, 0.7445, 0.5904, 0.7624, 0.666, 0.7215, 0.7813, 0.7226, 0.7115, 0.7624, 0.7516, 0.4418, 0.8048, 0.3828, 0.8005, 0.4096, 0.748, 0.4096, 0.748, 0.3414, 0.7248, 0.3717, 0.6685, 0.4096, 0.748, 0.3828, 0.8005, 0.3414, 0.7248, 0.3828, 0.8005, 0.326, 0.7653, 0.3414, 0.7248, 0.3414, 0.7248, 0.3187, 0.6385, 0.3717, 0.6685, 0.3414, 0.7248, 0.292, 0.691, 0.3187, 0.6385, 0.7226, 0.7115, 0.7215, 0.6358, 0.7624, 0.666, 0.3187, 0.6385, 0.3728, 0.6126, 0.3717, 0.6685, 0.3187, 0.6385, 0.3233, 0.5745, 0.3728, 0.6126, 0.3233, 0.5745, 0.3793, 0.5671, 0.3728, 0.6126, 0.3728, 0.6126, 0.4192, 0.6686, 0.3717, 0.6685, 0.3728, 0.6126, 0.4311, 0.6091, 0.4192, 0.6686, 0.4311, 0.6091, 0.4749, 0.6841, 0.4192, 0.6686, 0.4192, 0.6686, 0.4096, 0.748, 0.3717, 0.6685, 0.4192, 0.6686, 0.4703, 0.7517, 0.4096, 0.748, 0.4703, 0.7517, 0.4418, 0.8048, 0.4096, 0.748, 0.427, 0.8367, 0.3828, 0.8005, 0.4418, 0.8048, 0.7769, 0.0, 0.7307, 0.05941, 0.7296, 0.02432, 0.6937, 0.813, 0.7215, 0.7813, 0.7445, 0.8144, 0.6801, 0.7495, 0.7226, 0.7115, 0.7215, 0.7813, 0.6801, 0.7495, 0.6801, 0.6639, 0.7226, 0.7115, 0.6801, 0.6639, 0.7215, 0.6358, 0.7226, 0.7115, 0.6937, 0.5891, 0.7445, 0.5904, 0.7215, 0.6358, 0.616, 0.8144, 0.6319, 0.8633, 0.5907, 0.8625, 0.6319, 0.8633, 0.6159, 0.9115, 0.5907, 0.8625, 0.6499, 0.9016, 0.6349, 0.9717, 0.6159, 0.9115, 0.6499, 0.9016, 0.6898, 1.0, 0.6349, 0.9717, 0.4811, 0.6499, 0.4749, 0.6841, 0.4311, 0.6091, 0.04985, 0.9329, 0.04659, 0.981, 0.003799, 0.9261, 0.04985, 0.9329, 0.1021, 0.9904, 0.04659, 0.981, 0.4811, 0.8065, 0.4418, 0.8048, 0.4703, 0.7517, 0.6937, 0.813, 0.6801, 0.7495, 0.7215, 0.7813, 0.7307, 0.05941, 0.7498, 0.122, 0.7024, 0.1463, 0.7498, 0.122, 0.7299, 0.1973, 0.7024, 0.1463, 0.6801, 0.6639, 0.6937, 0.5891, 0.7215, 0.6358, 0.6801, 0.6639, 0.6513, 0.627, 0.6937, 0.5891, 0.6513, 0.627, 0.6724, 0.5731, 0.6937, 0.5891, 0.6319, 0.8633, 0.6499, 0.9016, 0.6159, 0.9115, 0.6319, 0.8633, 0.6786, 0.8556, 0.6499, 0.9016, 0.6786, 0.8556, 0.6995, 0.9058, 0.6499, 0.9016, 0.0, 0.8715, 0.04985, 0.9329, 0.003799, 0.9261, 0.0, 0.8715, 0.07056, 0.8834, 0.04985, 0.9329, 0.07056, 0.8834, 0.1104, 0.9565, 0.04985, 0.9329, 0.4811, 0.8065, 0.427, 0.8367, 0.4418, 0.8048, 0.4811, 0.8065, 0.4691, 0.8428, 0.427, 0.8367, 0.8288, 0.0004304, 0.778, 0.04947, 0.7769, 0.0, 0.8078, 0.1012, 0.7498, 0.122, 0.778, 0.04947, 0.8078, 0.1012, 0.809, 0.206, 0.7498, 0.122, 0.809, 0.206, 0.7299, 0.1973, 0.7498, 0.122, 0.5907, 0.6828, 0.6513, 0.627, 0.6493, 0.7004, 0.809, 0.206, 0.8381, 0.2504, 0.7505, 0.2533, 0.6043, 0.608, 0.6724, 0.5731, 0.6513, 0.627, 0.7479, 0.8282, 0.6786, 0.8556, 0.659, 0.8297, 0.7479, 0.8282, 0.7387, 0.9055, 0.6786, 0.8556, 0.7387, 0.9055, 0.6995, 0.9058, 0.6786, 0.8556, 0.8288, 0.0004304, 0.8078, 0.1012, 0.778, 0.04947, 0.8288, 0.0004304, 0.8581, 0.06449, 0.8078, 0.1012, 0.8581, 0.06449, 0.8581, 0.1798, 0.8078, 0.1012, 0.7387, 0.9055, 0.7479, 0.9862, 0.6995, 0.9058, 0.0801, 0.8107, 0.1343, 0.9105, 0.07056, 0.8834, 0.1343, 0.9105, 0.1104, 0.9565, 0.07056, 0.8834, 1.0, 0.05668, 1.0, 0.1392, 0.9566, 0.05754, 0.521, 0.7335, 0.5266, 0.6973, 0.562, 0.7326, 1.0, 0.05668, 0.9566, 0.05754, 0.9632, 0.008683, 0.5194, 0.6228, 0.4974, 0.5671, 0.5465, 0.5921, 0.5194, 0.6228, 0.5465, 0.5921, 0.5579, 0.6601, 0.8752, 0.8404, 0.8692, 0.8621, 0.8475, 0.8384, 0.9237, 0.04821, 0.9697, 0.1237, 0.9176, 0.1097, 0.7256, 0.5194, 0.7256, 0.5452, 0.7024, 0.5243, 0.35, 0.9567, 0.3462, 0.9162, 0.3769, 0.9406, 0.8444, 0.9077, 0.8303, 0.954, 0.8106, 0.921, 0.9936, 0.1789, 0.9741, 0.1963, 0.9533, 0.1593, 0.9237, 0.04821, 0.9176, 0.1097, 0.8848, 0.0403, 0.35, 0.8735, 0.3749, 0.8493, 0.3769, 0.8917, 0.35, 0.9567, 0.3769, 0.9406, 0.3749, 0.9773, 0.8444, 0.9077, 0.8106, 0.921, 0.832, 0.8712, 0.1546, 0.8447, 0.162, 0.7941, 0.1884, 0.8541, 0.2192, 0.9445, 0.1817, 0.9049, 0.2194, 0.9014, 0.2905, 0.9162, 0.2602, 0.9439, 0.2634, 0.8909, 0.2709, 0.8013, 0.2905, 0.8597, 0.2518, 0.8234, 0.1874, 0.7586, 0.2299, 0.7671, 0.2027, 0.7983, 0.2027, 0.7983, 0.2518, 0.8234, 0.2221, 0.8574, 0.2027, 0.7983, 0.2299, 0.7671, 0.2518, 0.8234, 0.2299, 0.7671, 0.2709, 0.8013, 0.2518, 0.8234, 0.2518, 0.8234, 0.2634, 0.8909, 0.2221, 0.8574, 0.2518, 0.8234, 0.2905, 0.8597, 0.2634, 0.8909, 0.2905, 0.8597, 0.2905, 0.9162, 0.2634, 0.8909, 0.2634, 0.8909, 0.2194, 0.9014, 0.2221, 0.8574, 0.2634, 0.8909, 0.2602, 0.9439, 0.2194, 0.9014, 0.2602, 0.9439, 0.2192, 0.9445, 0.2194, 0.9014, 0.2194, 0.9014, 0.1884, 0.8541, 0.2221, 0.8574, 0.2194, 0.9014, 0.1817, 0.9049, 0.1884, 0.8541, 0.8765, 0.09096, 0.912, 0.1466, 0.8763, 0.1429, 0.1884, 0.8541, 0.2027, 0.7983, 0.2221, 0.8574, 0.1884, 0.8541, 0.162, 0.7941, 0.2027, 0.7983, 0.162, 0.7941, 0.1874, 0.7586, 0.2027, 0.7983, 0.832, 0.8712, 0.7932, 0.8859, 0.8149, 0.848, 0.832, 0.8712, 0.8106, 0.921, 0.7932, 0.8859, 0.8106, 0.921, 0.7785, 0.9327, 0.7932, 0.8859, 0.7915, 0.9687, 0.7624, 0.9631, 0.7785, 0.9327, 0.3749, 0.9773, 0.3769, 0.9406, 0.4055, 0.9528, 0.3769, 0.9406, 0.4022, 0.915, 0.4055, 0.9528, 0.3769, 0.8917, 0.4055, 0.8737, 0.4022, 0.915, 0.3769, 0.8917, 0.3749, 0.8493, 0.4055, 0.8737, 0.3749, 0.8493, 0.3987, 0.8428, 0.4055, 0.8737, 0.8848, 0.0403, 0.8765, 0.09096, 0.8581, 0.0428, 0.8848, 0.0403, 0.9176, 0.1097, 0.8765, 0.09096, 0.9176, 0.1097, 0.912, 0.1466, 0.8765, 0.09096, 0.9533, 0.1593, 0.9331, 0.1853, 0.912, 0.1466, 0.9533, 0.1593, 0.9741, 0.1963, 0.9331, 0.1853, 0.164, 0.7603, 0.1874, 0.7586, 0.162, 0.7941, 0.8106, 0.921, 0.7915, 0.9687, 0.7785, 0.9327, 0.8106, 0.921, 0.8303, 0.954, 0.7915, 0.9687, 0.8303, 0.954, 0.812, 0.9888, 0.7915, 0.9687, 0.3769, 0.9406, 0.3769, 0.8917, 0.4022, 0.915, 0.3769, 0.9406, 0.3462, 0.9162, 0.3769, 0.8917, 0.3462, 0.9162, 0.35, 0.8735, 0.3769, 0.8917, 0.8678, 0.007326, 0.8848, 0.0403, 0.8581, 0.0428, 0.8678, 0.007326, 0.9086, 0.01785, 0.8848, 0.0403, 0.9086, 0.01785, 0.9237, 0.04821, 0.8848, 0.0403, 0.9176, 0.1097, 0.9533, 0.1593, 0.912, 0.1466, 0.9176, 0.1097, 0.9697, 0.1237, 0.9533, 0.1593, 0.9697, 0.1237, 0.9936, 0.1789, 0.9533, 0.1593, 0.8475, 0.8384, 0.832, 0.8712, 0.8149, 0.848, 0.8475, 0.8384, 0.8692, 0.8621, 0.832, 0.8712, 0.8692, 0.8621, 0.8444, 0.9077, 0.832, 0.8712, 0.5579, 0.6601, 0.5849, 0.6295, 0.5849, 0.6861, 0.8638, 0.9246, 0.8752, 0.9858, 0.8303, 0.954, 0.8752, 0.9858, 0.812, 0.9888, 0.8303, 0.954, 0.292, 0.9388, 0.3462, 0.9162, 0.35, 0.9567, 0.292, 0.9388, 0.292, 0.8899, 0.3462, 0.9162, 0.292, 0.8899, 0.35, 0.8735, 0.3462, 0.9162, 0.9632, 0.008683, 0.9086, 0.01785, 0.8934, 0.0, 0.9632, 0.008683, 0.9566, 0.05754, 0.9086, 0.01785, 0.9566, 0.05754, 0.9237, 0.04821, 0.9086, 0.01785, 0.562, 0.7326, 0.5579, 0.6601, 0.5849, 0.6861, 0.562, 0.7326, 0.5266, 0.6973, 0.5579, 0.6601, 0.5266, 0.6973, 0.5194, 0.6228, 0.5579, 0.6601, 0.9566, 0.05754, 0.9697, 0.1237, 0.9237, 0.04821, 0.4811, 0.6158, 0.5266, 0.6973, 0.4813, 0.6846, 0.5266, 0.6973, 0.521, 0.7335, 0.4813, 0.6846])
me_cylinder.use_remesh_preserve_volume = False
me_cylinder.use_remesh_preserve_attributes = False
me_cylinder.use_mirror_vertex_groups = False
me_cylinder.update()

# ---- objects
ob_cylinder = bpy.data.objects.new('Cylinder', me_cylinder)

# ---- transforms, parenting, visibility, modifiers, constraints
ob_cylinder.location = (0.0, 0.0, 1.097)
ob_cylinder.lineart.crease_threshold = 0.0

# ---- collection membership
col_collection_1.objects.link(ob_cylinder)

# ---- scene / render settings (as saved in the file)
scene.frame_start = 1; scene.frame_end = 250; scene.frame_set(38)
scene.render.engine = 'BLENDER_EEVEE_NEXT'
scene.render.resolution_percentage = 50
scene.render.dither_intensity = 0.0
scene.cycles.use_denoising = False
scene.cycles.samples = 128
scene.cycles.sampling_pattern = 'TABULATED_SOBOL'
scene.cycles.use_adaptive_sampling = False
scene.cycles.use_light_tree = False
scene.cycles.blur_glossy = 0.0
scene.cycles.sample_clamp_indirect = 0.0
scene.view_settings.view_transform = 'Standard'
bpy.context.view_layer.update()

# ---- added for rendering (the .blend has no active camera and no usable light): camera, sun
cam_auto = bpy.data.cameras.new('AutoCamera')
cam_auto.lens = 50.0
cam_auto.sensor_width = 36.0
cam_auto.clip_end = 1000.0
ob_auto_camera = bpy.data.objects.new('AutoCamera', cam_auto)
scene.collection.objects.link(ob_auto_camera)
ob_auto_camera.location = (6.29263, -7.00005, 7.48856)
ob_auto_camera.rotation_euler = (1.09748, -7.21219e-08, 0.694738)
scene.camera = ob_auto_camera
light_auto_sun = bpy.data.lights.new('AutoSun', 'SUN')
light_auto_sun.energy = 3.0
light_auto_sun.angle = 0.0523599
ob_auto_sun = bpy.data.objects.new('AutoSun', light_auto_sun)
scene.collection.objects.link(ob_auto_sun)
ob_auto_sun.rotation_euler = (0.872665, 0.174533, 0.523599)
bpy.context.view_layer.update()
